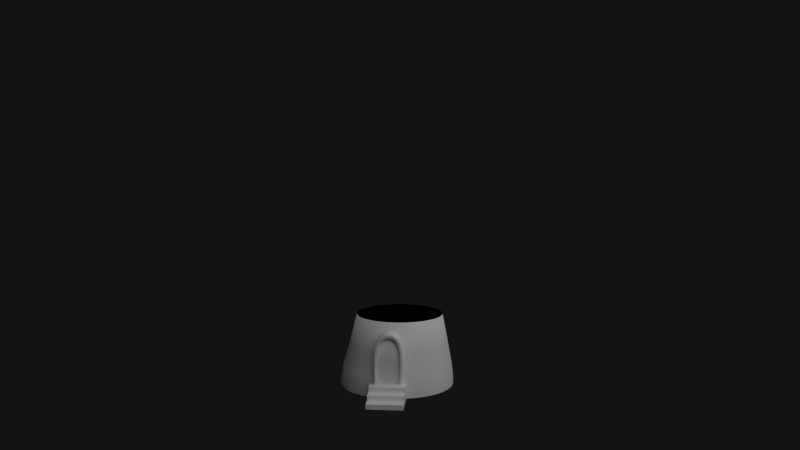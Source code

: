 # Source: tower_remains.blend  (saved by Blender 2.75.0; exported with 4.5.12 LTS)
import bpy
from mathutils import Matrix  # noqa: F401  (used for matrix-valued properties, if any)

bpy.ops.wm.read_factory_settings(use_empty=True)
scene = bpy.context.scene
scene.name = 'Scene'

# ---- collections
col_collection_1 = bpy.data.collections.new('Collection 1'); scene.collection.children.link(col_collection_1)

# ---- materials (node trees are filled in below, after node groups)
mat_stone = bpy.data.materials.new('Stone')
mat_stone.alpha_threshold = 0.0
mat_stone.use_transparent_shadow = False
mat_stone.roughness = 0.5
mat_stone.specular_intensity = 0.04
mat_stone.line_color = (0.0, 0.0, 0.0, 1.0)
mat_medieval_door = bpy.data.materials.new('Medieval Door')
mat_medieval_door.alpha_threshold = 0.0
mat_medieval_door.use_transparent_shadow = False
mat_medieval_door.roughness = 0.5
mat_medieval_door.specular_intensity = 0.05
mat_medieval_door.line_color = (0.0, 0.0, 0.0, 1.0)
mat_cut = bpy.data.materials.new('cut')
mat_cut.alpha_threshold = 0.0
mat_cut.use_transparent_shadow = False
mat_cut.diffuse_color = (0.0, 0.0, 0.0, 1.0)
mat_cut.roughness = 0.5

# ---- material node trees

# ---- world
world_world = bpy.data.worlds.new('World'); scene.world = world_world
world_world.color = (0.006369, 0.006369, 0.006369)
world_world.use_sun_shadow = False
world_world.sun_shadow_jitter_overblur = 0.0
world_world.cycles.sampling_method = 'MANUAL'
world_world.cycles.sample_map_resolution = 256
world_world.light_settings.ao_factor = 0.2

# ---- cameras
cam_camera = bpy.data.cameras.new('Camera')
cam_camera.clip_end = 100.0
cam_camera.lens = 35.0
cam_camera.sensor_width = 32.0
cam_camera.sensor_height = 18.0
cam_camera.ortho_scale = 7.314
cam_camera.dof.focus_distance = 0.0
cam_camera.dof.aperture_fstop = 128.0

# ---- lights
light_lamp = bpy.data.lights.new('Lamp', 'SUN')
light_lamp.transmission_factor = 0.0
light_lamp.cutoff_distance = 30.0
light_lamp.angle = 1.571
light_lamp.energy = 1.0
light_lamp.shadow_buffer_clip_start = 1.001
light_lamp.shadow_soft_size = 1.0
light_lamp.shadow_cascade_max_distance = 1000.0
light_lamp.cycles.use_multiple_importance_sampling = False

# ---- meshes
me_tower_remains = bpy.data.meshes.new('tower_remains')
me_tower_remains.from_pydata([(-0.986, -2.624, -0.5654), (0.6257, -3.913, -0.5654), (-0.1802, -4.173, -0.5654), (-0.1802, -2.624, -0.01547), (-0.986, -3.913, -0.5654), (-0.986, -3.394, -0.5654), (0.6257, -2.624, -0.5654), (0.6257, -3.394, -0.5654), (-0.986, -2.624, -0.1255), (-0.986, -2.624, -0.3454), (-0.1802, -3.654, -0.3454), (-0.1802, -3.913, -0.4554), (-0.1802, -3.135, -0.1255), (-0.986, -3.394, -0.3454), (0.6257, -2.624, -0.1255), (0.6257, -2.624, -0.3454), (-0.1802, -3.394, -0.2354), (0.6257, -3.394, -0.3454), (0.07774, -2.319, 2.173), (-0.7249, -2.728, 1.718), (-0.08161, -2.319, 2.225), (-0.2404, -2.319, 2.225), (-0.7923, -2.319, 0.6314), (-0.3997, -2.319, 2.173), (0.4703, -2.319, 0.6314), (-0.5629, -2.319, 2.05), (0.4029, -2.319, 1.718), (0.241, -2.319, 2.05), (0.1515, -2.366, 0.03155), (0.02651, -2.366, 1.982), (-0.5985, -2.366, 1.629), (0.02651, -2.366, 0.03155), (-0.09849, -2.366, 2.022), (-0.5985, -2.366, 0.03155), (-0.09849, -2.366, 0.03155), (-0.2235, -2.366, 2.022), (-0.661, -2.366, 0.7306), (-0.2235, -2.366, 0.03155), (-0.3485, -2.366, 1.982), (0.339, -2.366, 0.7306), (-0.3485, -2.366, 0.03155), (-0.4735, -2.366, 1.889), (0.2765, -2.366, 1.629), (-0.4735, -2.366, 0.03155), (0.2765, -2.366, 0.03155), (0.1515, -2.366, 1.889), (-0.6285, -2.74, -0.05366), (0.1962, -2.74, 1.97), (-0.2319, -2.74, 2.124), (-0.3741, -2.74, 2.078), (0.05213, -2.74, 2.078), (-0.7266, -2.74, 0.681), (-0.2235, -2.74, -0.01978), (0.3397, -2.74, 1.673), (-0.6617, -2.74, 1.673), (-0.09005, -2.74, 2.124), (-0.4735, -2.74, -0.01978), (0.3065, -2.74, -0.05366), (0.4047, -2.74, 0.681), (-0.3485, -2.74, -0.01978), (-0.5182, -2.74, 1.97), (0.1515, -2.74, -0.01978), (0.02651, -2.74, -0.01978), (-0.09849, -2.74, -0.01978), (0.07774, -2.728, 2.173), (-0.7249, -2.319, 1.718), (-0.08161, -2.728, 2.225), (-0.2404, -2.728, 2.225), (-0.7923, -2.728, 0.6314), (-0.3997, -2.728, 2.173), (0.4703, -2.728, 0.6314), (-0.5629, -2.728, 2.05), (0.4029, -2.728, 1.718), (0.241, -2.728, 2.05), (-0.2235, -2.74, -0.4339), (-0.3485, -2.74, -0.4339), (-0.4735, -2.74, -0.4339), (0.3195, -2.74, -0.4603), (-0.7641, -2.728, -0.5504), (0.4591, -2.319, -0.6142), (0.1515, -2.74, -0.4339), (0.02651, -2.74, -0.4339), (-0.6415, -2.74, -0.4603), (-0.09849, -2.74, -0.4339), (0.4421, -2.728, -0.5504), (-0.7811, -2.319, -0.6142), (-0.5985, -2.659, 0.8551), (0.2765, -2.659, 0.8551), (0.1515, -2.659, 0.9895), (0.02651, -2.659, 1.037), (-0.09849, -2.659, 1.058), (-0.2235, -2.659, 1.058), (-0.3485, -2.659, 1.037), (-0.4735, -2.659, 0.9895), (0.1515, -2.659, 0.03155), (-0.5985, -2.659, 1.629), (0.02651, -2.659, 0.03155), (-0.09849, -2.659, 0.03155), (-0.2235, -2.659, 0.03155), (-0.3485, -2.659, 0.03155), (-0.4735, -2.659, 0.03155), (0.2765, -2.659, 0.03155), (0.02651, -2.659, 1.982), (-0.09849, -2.659, 2.022), (-0.5985, -2.659, 0.03155), (-0.2235, -2.659, 2.022), (-0.661, -2.659, 0.7525), (-0.3485, -2.659, 1.982), (0.339, -2.659, 0.05342), (-0.4735, -2.659, 1.889), (0.2765, -2.659, 1.629), (0.1515, -2.659, 1.889), (-0.5985, -2.659, 0.05654), (0.2765, -2.659, 0.05654), (0.1515, -2.659, 0.06061), (0.02651, -2.659, 0.06206), (-0.09849, -2.659, 0.06269), (-0.2235, -2.659, 0.06269), (-0.3485, -2.659, 0.06206), (-0.4735, -2.659, 0.06061), (-0.661, -2.659, 0.05342), (0.339, -2.659, 0.7525), (0.5315, 2.313, 1.246), (1.364, 1.968, 1.246), (2.001, 1.331, 1.246), (2.345, 0.4991, 1.246), (2.345, -0.4016, 1.246), (2.001, -1.234, 1.246), (1.364, -1.871, 1.246), (0.5315, -2.215, 1.246), (-0.3691, -2.215, 1.246), (-1.201, -1.871, 1.246), (-1.838, -1.234, 1.246), (-2.183, -0.4016, 1.246), (-2.183, 0.4991, 1.246), (-1.838, 1.331, 1.246), (-0.3691, 2.313, 1.246), (-1.201, 1.968, 1.246), (-0.5136, 2.582, -0.3346), (-2.189, 1.463, -0.3346), (-2.582, -0.5136, -0.3346), (-1.463, -2.189, -0.3346), (0.5136, -2.582, -0.3346), (2.189, -1.463, -0.3346), (2.582, 0.5136, -0.3346), (1.463, 2.189, -0.3346), (-1.463, 2.189, -0.3346), (-2.582, 0.5136, -0.3346), (0.5136, 2.582, -0.3346), (-2.189, -1.463, -0.3346), (-0.5136, -2.582, -0.3346), (1.463, -2.189, -0.3346), (2.582, -0.5136, -0.3346), (2.189, 1.463, -0.3346), (-0.986, -2.624, -0.01547), (-0.986, -2.113, -0.5654), (-0.986, -3.913, -0.6754), (-0.1802, -2.113, -0.01547), (0.6257, -2.113, -0.5654), (0.6257, -4.173, -0.5654), (0.6257, -2.624, -0.6754), (-0.1802, -4.173, -0.6754), (-0.986, -2.624, -0.6754), (-0.986, -3.394, -0.6754), (0.6257, -2.624, -0.01547), (0.6257, -3.913, -0.6754), (0.6257, -3.394, -0.6754), (-0.986, -3.654, -0.5654), (-0.986, -3.072, -0.5654), (0.6257, -3.072, -0.5654), (0.6257, -3.654, -0.5654), (-0.1802, -3.135, -0.01547), (-0.986, -2.113, -0.1255), (-0.986, -2.113, -0.3454), (-0.986, -4.173, -0.5654), (0.6257, -2.113, -0.1255), (0.6257, -2.113, -0.3454), (-0.986, -3.654, -0.3454), (-0.986, -3.135, -0.1255), (-0.986, -3.072, -0.3454), (0.6257, -3.135, -0.1255), (0.6257, -3.072, -0.3454), (0.6257, -3.654, -0.3454), (-0.986, -2.624, -0.2354), (-0.986, -2.624, -0.4554), (-0.1802, -3.654, -0.4554), (0.6257, -3.913, -0.4554), (-0.1802, -3.654, -0.2354), (-0.1802, -4.173, -0.4554), (-0.1802, -3.135, -0.2354), (-0.986, -3.913, -0.4554), (-0.986, -3.394, -0.2354), (-0.986, -3.394, -0.4554), (0.6257, -2.624, -0.2354), (0.6257, -2.624, -0.4554), (0.6257, -3.394, -0.2354), (0.6257, -3.394, -0.4554), (-0.7091, -2.737, 1.707), (-0.6468, -2.74, -0.1979), (-0.7759, -2.737, 0.6438), (0.4539, -2.737, 0.6438), (0.3871, -2.737, 1.707), (0.2298, -2.737, 2.03), (0.07133, -2.737, 2.149), (-0.08372, -2.737, 2.2), (-0.2383, -2.737, 2.2), (-0.3933, -2.737, 2.149), (-0.5518, -2.737, 2.03), (0.3248, -2.74, -0.1979), (0.1515, -2.74, -0.149), (0.02651, -2.74, -0.149), (-0.09849, -2.74, -0.149), (-0.2235, -2.74, -0.149), (-0.3485, -2.74, -0.149), (-0.4735, -2.74, -0.149), (-0.7249, -1.921, 1.718), (-0.7923, -1.921, 0.6314), (0.4703, -1.921, 0.6314), (0.4029, -1.921, 1.718), (0.241, -1.921, 2.05), (0.07774, -1.921, 2.173), (-0.08161, -1.921, 2.225), (-0.2404, -1.921, 2.225), (-0.3997, -1.921, 2.173), (-0.5629, -1.921, 2.05), (0.1585, -2.319, 2.123), (-0.00209, -2.728, 2.206), (-0.781, -2.728, 1.322), (-0.645, -2.319, 1.925), (-0.161, -2.728, 2.231), (-0.7839, -2.319, -0.09904), (-0.3199, -2.728, 2.206), (-0.4805, -2.728, 2.123), (0.4619, -2.319, -0.09904), (0.4591, -2.728, 1.322), (0.3231, -2.728, 1.925), (-0.6001, -2.731, 1.63), (-0.5993, -2.731, 0.02938), (-0.6627, -2.731, 0.7293), (0.3407, -2.731, 0.7293), (0.2781, -2.731, 1.63), (0.1527, -2.731, 1.891), (0.02717, -2.731, 1.984), (-0.09827, -2.731, 2.025), (-0.2237, -2.731, 2.025), (-0.3491, -2.731, 1.984), (-0.4746, -2.731, 1.891), (0.2773, -2.731, 0.02938), (0.1515, -2.731, 0.03025), (0.02651, -2.731, 0.03025), (-0.09849, -2.731, 0.03025), (-0.2235, -2.731, 0.03025), (-0.3485, -2.731, 0.03025), (-0.4735, -2.731, 0.03025), (-0.5985, -1.991, 1.629), (-0.5985, -1.991, 0.03155), (-0.661, -1.991, 0.7306), (0.339, -1.991, 0.7306), (0.2765, -1.991, 1.629), (0.1515, -1.991, 1.889), (0.02651, -1.991, 1.982), (-0.09849, -1.991, 2.022), (-0.2235, -1.991, 2.022), (-0.3485, -1.991, 1.982), (-0.4735, -1.991, 1.889), (0.2765, -1.991, 0.03155), (0.1515, -1.991, 0.03155), (0.02651, -1.991, 0.03155), (-0.09849, -1.991, 0.03155), (-0.2235, -1.991, 0.03155), (-0.3485, -1.991, 0.03155), (-0.4735, -1.991, 0.03155), (0.214, -2.366, 0.03155), (0.08901, -2.366, 0.03155), (0.08901, -2.366, 1.943), (-0.03599, -2.366, 2.007), (-0.6454, -2.366, 1.305), (-0.536, -2.366, 1.793), (-0.03599, -2.366, 0.03155), (-0.161, -2.366, 2.027), (-0.6454, -2.366, 0.2063), (-0.536, -2.366, 0.03155), (-0.161, -2.366, 0.03155), (-0.286, -2.366, 2.007), (-0.286, -2.366, 0.03155), (-0.411, -2.366, 1.943), (0.3234, -2.366, 0.2063), (0.3234, -2.366, 1.305), (-0.411, -2.366, 0.03155), (0.214, -2.366, 1.793), (0.3912, -2.74, 1.313), (-0.7132, -2.74, 1.313), (0.3773, -2.74, 0.1131), (-0.6993, -2.74, 0.1131), (0.2685, -2.74, 1.859), (0.1238, -2.74, 2.033), (-0.01904, -2.74, 2.107), (-0.161, -2.74, 2.129), (-0.3029, -2.74, 2.107), (-0.4457, -2.74, 2.033), (-0.5905, -2.74, 1.859), (0.2215, -2.74, -0.02825), (0.08901, -2.74, -0.01978), (-0.03599, -2.74, -0.01978), (-0.161, -2.74, -0.01978), (-0.286, -2.74, -0.01978), (-0.411, -2.74, -0.01978), (-0.5435, -2.74, -0.02825), (0.1585, -2.728, 2.123), (-0.00209, -2.319, 2.206), (-0.781, -2.319, 1.322), (-0.645, -2.728, 1.925), (-0.161, -2.319, 2.231), (-0.7796, -2.728, -0.08309), (-0.3199, -2.319, 2.206), (-0.4805, -2.319, 2.123), (0.4577, -2.728, -0.08309), (0.4591, -2.319, 1.322), (0.3231, -2.319, 1.925), (0.07774, -2.62, 2.173), (-0.7249, -2.62, 1.718), (-0.08161, -2.62, 2.225), (-0.2404, -2.62, 2.225), (-0.7923, -2.62, 0.6314), (-0.3997, -2.62, 2.173), (0.4703, -2.62, 0.6314), (-0.5629, -2.62, 2.05), (0.4029, -2.62, 1.718), (0.241, -2.62, 2.05), (-0.6245, -2.74, -0.7816), (0.3025, -2.74, -0.7816), (0.1515, -2.74, -0.7967), (0.02651, -2.74, -0.7967), (-0.09849, -2.74, -0.7967), (-0.2235, -2.74, -0.7967), (-0.3485, -2.74, -0.7967), (-0.4735, -2.74, -0.7967), (-0.7811, -2.319, -1.022), (0.4591, -2.319, -1.022), (-0.747, -2.728, -0.8942), (0.425, -2.728, -0.8942), (-0.161, -2.74, -0.4339), (-0.286, -2.74, -0.4339), (-0.411, -2.74, -0.4339), (-0.5467, -2.74, -0.4405), (0.4029, -2.737, -0.496), (0.2248, -2.74, -0.4405), (-0.7249, -2.737, -0.496), (-0.7768, -2.62, -0.5983), (0.4591, -1.921, -0.6142), (0.4549, -2.62, -0.5983), (0.08901, -2.74, -0.4339), (-0.03599, -2.74, -0.4339), (-0.7811, -1.921, -0.6142), (-0.5985, -2.659, 1.629), (-0.5985, -2.659, 0.0378), (-0.6454, -2.659, 0.7781), (0.3234, -2.659, 0.0542), (0.2765, -2.659, 1.629), (0.1515, -2.659, 1.889), (0.02651, -2.659, 1.982), (-0.09849, -2.659, 2.022), (-0.2235, -2.659, 2.022), (-0.3485, -2.659, 1.982), (-0.4735, -2.659, 1.889), (0.2765, -2.659, 0.0378), (0.1515, -2.659, 0.03882), (0.02651, -2.659, 0.03918), (-0.09849, -2.659, 0.03934), (-0.2235, -2.659, 0.03934), (-0.3485, -2.659, 0.03918), (-0.4735, -2.659, 0.03882), (0.214, -2.659, 0.94), (0.08901, -2.659, 1.017), (-0.03599, -2.659, 1.05), (-0.161, -2.659, 1.06), (-0.286, -2.659, 1.05), (-0.411, -2.659, 1.017), (-0.536, -2.659, 0.94), (0.214, -2.659, 0.03155), (-0.03599, -2.659, 2.007), (-0.6454, -2.659, 1.31), (-0.161, -2.659, 2.027), (-0.536, -2.659, 0.03155), (-0.286, -2.659, 2.007), (-0.411, -2.659, 1.943), (0.3234, -2.659, 1.31), (0.214, -2.659, 1.793), (0.08901, -2.659, 0.03155), (0.08901, -2.659, 1.943), (-0.536, -2.659, 1.793), (-0.03599, -2.659, 0.03155), (-0.6454, -2.659, 0.03702), (-0.161, -2.659, 0.03155), (-0.286, -2.659, 0.03155), (0.3234, -2.659, 0.03702), (-0.411, -2.659, 0.03155), (0.1515, -2.658, 0.03155), (0.02651, -2.658, 1.982), (-0.5985, -2.658, 1.629), (0.02651, -2.658, 0.03155), (-0.09849, -2.658, 2.022), (-0.5985, -2.658, 0.03155), (-0.09849, -2.658, 0.03155), (-0.2235, -2.658, 2.022), (-0.661, -2.658, 0.05342), (-0.2235, -2.658, 0.03155), (-0.3485, -2.658, 1.982), (0.339, -2.658, 0.7525), (-0.3485, -2.658, 0.03155), (-0.4735, -2.658, 1.889), (0.2765, -2.658, 1.629), (-0.4735, -2.658, 0.03155), (0.2765, -2.658, 0.03155), (0.1515, -2.658, 1.889), (-0.6454, -2.659, 0.0542), (0.3234, -2.659, 0.7781), (0.214, -2.659, 0.05911), (0.08901, -2.659, 0.06146), (-0.03599, -2.659, 0.06246), (-0.161, -2.659, 0.06276), (-0.286, -2.659, 0.06246), (-0.411, -2.659, 0.06146), (-0.536, -2.659, 0.05911), (-0.661, -2.658, 0.7525), (0.339, -2.658, 0.05342), (-0.5985, -2.659, 0.2687), (0.2765, -2.659, 0.2687), (0.1515, -2.659, 0.3074), (0.02651, -2.659, 0.3211), (-0.09849, -2.659, 0.3271), (-0.2235, -2.659, 0.3271), (-0.3485, -2.659, 0.3211), (-0.4735, -2.659, 0.3074), (-0.661, -2.659, 0.2391), (0.339, -2.659, 0.2391), (0.5181, 2.515, 0.2318), (0.9648, 2.182, 1.246), (1.438, 2.134, 0.2318), (1.714, 1.681, 1.246), (2.142, 1.43, 0.2318), (2.214, 0.9323, 1.246), (2.523, 0.51, 0.2318), (2.39, 0.04872, 1.246), (2.523, -0.4856, 0.2318), (2.214, -0.8348, 1.246), (2.142, -1.405, 0.2318), (1.714, -1.584, 1.246), (1.438, -2.109, 0.2318), (0.9648, -2.084, 1.246), (0.5181, -2.49, 0.2318), (0.0812, -2.26, 1.246), (-0.4775, -2.49, 0.2318), (-0.8023, -2.084, 1.246), (-1.397, -2.109, 0.2318), (-1.551, -1.584, 1.246), (-2.101, -1.405, 0.2318), (-2.052, -0.8348, 1.246), (-2.482, -0.4856, 0.2318), (-2.228, 0.04872, 1.246), (-2.482, 0.51, 0.2318), (-2.052, 0.9323, 1.246), (-2.101, 1.43, 0.2318), (-1.551, 1.681, 1.246), (-1.397, 2.134, 0.2318), (-0.8023, 2.182, 1.246), (-0.4775, 2.515, 0.2318), (0.0812, 2.358, 1.246), (0.5089, 2.029, 2.61), (1.232, 1.73, 2.61), (1.786, 1.176, 2.61), (2.086, 0.4524, 2.61), (2.086, -0.3306, 2.61), (1.786, -1.054, 2.61), (1.232, -1.608, 2.61), (0.5089, -1.908, 2.61), (-0.2742, -1.908, 2.61), (-0.9977, -1.608, 2.61), (-1.551, -1.054, 2.61), (-1.851, -0.3306, 2.61), (-1.851, 0.4525, 2.61), (-1.551, 1.176, 2.61), (-0.2742, 2.029, 2.61), (-0.9977, 1.73, 2.61), (0.5136, 2.582, -0.6772), (1.463, 2.189, -0.6772), (2.189, 1.463, -0.6772), (2.582, 0.5136, -0.6772), (2.582, -0.5136, -0.6772), (2.189, -1.463, -0.6772), (1.463, -2.189, -0.6772), (0.5136, -2.582, -0.6772), (-0.5136, -2.582, -0.6772), (-1.463, -2.189, -0.6772), (-2.189, -1.463, -0.6772), (-2.582, -0.5136, -0.6772), (-2.582, 0.5136, -0.6772), (-2.189, 1.463, -0.6772), (-1.463, 2.189, -0.6772), (-0.5136, 2.582, -0.6772), (-5.96e-08, 2.633, -0.3346), (-1.008, 2.433, -0.3346), (-1.862, 1.862, -0.3346), (-2.433, 1.008, -0.3346), (-2.633, -2.526e-08, -0.3346), (-2.433, -1.008, -0.3346), (-1.862, -1.862, -0.3346), (-1.008, -2.433, -0.3346), (2.384e-07, -2.633, -0.3346), (1.008, -2.433, -0.3346), (1.862, -1.862, -0.3346), (2.433, -1.008, -0.3346), (2.633, -1.892e-07, -0.3346), (2.433, 1.008, -0.3346), (1.862, 1.862, -0.3346), (1.008, 2.433, -0.3346), (-0.986, -4.173, -0.6754), (-0.986, -2.241, -0.6479), (0.6257, -2.241, -0.6479), (0.6257, -4.173, -0.6754), (-0.7846, -2.113, -0.04297), (0.4242, -2.113, -0.04297), (-0.986, -3.135, -0.01547), (-0.986, -3.072, -0.6754), (-0.986, -3.654, -0.6754), (0.6257, -3.135, -0.01547), (0.6257, -3.654, -0.6754), (0.6257, -3.072, -0.6754), (-0.986, -2.113, -0.2354), (-0.986, -2.113, -0.4554), (-0.986, -4.173, -0.4554), (0.6257, -2.113, -0.2354), (0.6257, -2.113, -0.4554), (0.6257, -4.173, -0.4554), (-0.986, -3.654, -0.2354), (-0.986, -3.654, -0.4554), (-0.986, -3.135, -0.2354), (-0.986, -3.072, -0.4554), (0.6257, -3.135, -0.2354), (0.6257, -3.072, -0.4554), (0.6257, -3.654, -0.2354), (0.6257, -3.654, -0.4554), (0.4421, -2.737, 1.32), (-0.7641, -2.737, 1.32), (0.4286, -2.738, -0.0958), (-0.7506, -2.738, -0.0958), (0.3094, -2.737, 1.909), (0.1498, -2.737, 2.1), (-0.006327, -2.737, 2.181), (-0.161, -2.737, 2.206), (-0.3156, -2.737, 2.181), (-0.4718, -2.737, 2.1), (-0.6314, -2.737, 1.909), (0.2261, -2.74, -0.1612), (0.08901, -2.74, -0.149), (-0.03599, -2.74, -0.149), (-0.161, -2.74, -0.149), (-0.286, -2.74, -0.149), (-0.411, -2.74, -0.149), (-0.5481, -2.74, -0.1612), (0.4591, -1.921, 1.322), (-0.781, -1.921, 1.322), (0.4619, -1.921, -0.09904), (-0.7839, -1.921, -0.09904), (0.3231, -1.921, 1.925), (0.1585, -1.921, 2.123), (-0.00209, -1.921, 2.206), (-0.161, -1.921, 2.231), (-0.3199, -1.921, 2.206), (-0.4805, -1.921, 2.123), (-0.645, -1.921, 1.925), (0.3251, -2.731, 1.305), (-0.6471, -2.731, 1.305), (0.3248, -2.731, 0.2039), (-0.6467, -2.731, 0.2039), (0.2154, -2.731, 1.795), (0.0899, -2.731, 1.945), (-0.03556, -2.731, 2.01), (-0.161, -2.731, 2.029), (-0.2864, -2.731, 2.01), (-0.4119, -2.731, 1.945), (-0.5374, -2.731, 1.795), (0.2142, -2.731, 0.03003), (0.08901, -2.731, 0.03025), (-0.03599, -2.731, 0.03025), (-0.161, -2.731, 0.03025), (-0.286, -2.731, 0.03025), (-0.411, -2.731, 0.03025), (-0.5362, -2.731, 0.03003), (0.3234, -1.991, 1.305), (-0.6454, -1.991, 1.305), (0.3234, -1.991, 0.2063), (-0.6454, -1.991, 0.2063), (0.214, -1.991, 1.793), (0.08901, -1.991, 1.943), (-0.03599, -1.991, 2.007), (-0.161, -1.991, 2.027), (-0.286, -1.991, 2.007), (-0.411, -1.991, 1.943), (-0.536, -1.991, 1.793), (0.214, -1.991, 0.03155), (0.08901, -1.991, 0.03155), (-0.03599, -1.991, 0.03155), (-0.161, -1.991, 0.03155), (-0.286, -1.991, 0.03155), (-0.411, -1.991, 0.03155), (-0.536, -1.991, 0.03155), (0.1585, -2.62, 2.123), (-0.00209, -2.62, 2.206), (-0.781, -2.62, 1.322), (-0.645, -2.62, 1.925), (-0.161, -2.62, 2.231), (-0.7828, -2.62, -0.09505), (-0.3199, -2.62, 2.206), (-0.4805, -2.62, 2.123), (0.4609, -2.62, -0.09505), (0.4591, -2.62, 1.322), (0.3231, -2.62, 1.925), (0.3773, -2.737, -0.8023), (-0.6993, -2.737, -0.8023), (0.2205, -2.74, -0.7929), (0.08901, -2.74, -0.7967), (-0.03599, -2.74, -0.7967), (-0.161, -2.74, -0.7967), (-0.286, -2.74, -0.7967), (-0.411, -2.74, -0.7967), (-0.5425, -2.74, -0.7929), (0.4591, -2.021, -0.9199), (-0.7811, -2.021, -0.9199), (-0.7726, -2.62, -0.9899), (0.4506, -2.62, -0.9899), (0.3112, -2.659, 1.206), (-0.6332, -2.659, 1.206), (0.3112, -2.659, 0.04162), (-0.6332, -2.659, 0.04162), (0.214, -2.659, 1.793), (0.08901, -2.659, 1.943), (-0.03599, -2.659, 2.007), (-0.161, -2.659, 2.027), (-0.286, -2.659, 2.007), (-0.411, -2.659, 1.943), (-0.536, -2.659, 1.793), (0.214, -2.659, 0.03844), (0.08901, -2.659, 0.03903), (-0.03599, -2.659, 0.03928), (-0.161, -2.659, 0.03936), (-0.286, -2.659, 0.03928), (-0.411, -2.659, 0.03903), (-0.536, -2.659, 0.03844), (0.214, -2.658, 0.03155), (0.08901, -2.658, 0.03155), (0.08901, -2.658, 1.943), (-0.03599, -2.658, 2.007), (-0.6454, -2.658, 1.31), (-0.536, -2.658, 1.793), (-0.03599, -2.658, 0.03155), (-0.161, -2.658, 2.027), (-0.6454, -2.658, 0.03702), (-0.536, -2.658, 0.03155), (-0.161, -2.658, 0.03155), (-0.286, -2.658, 2.007), (-0.286, -2.658, 0.03155), (-0.411, -2.658, 1.943), (0.3234, -2.658, 0.03702), (0.3234, -2.658, 1.31), (-0.411, -2.658, 0.03155), (0.214, -2.658, 1.793), (-0.6454, -2.659, 0.2465), (0.3234, -2.659, 0.2465), (0.214, -2.659, 0.2931), (0.08901, -2.659, 0.3154), (-0.03599, -2.659, 0.3249), (-0.161, -2.659, 0.3278), (-0.286, -2.659, 0.3249), (-0.411, -2.659, 0.3154), (-0.536, -2.659, 0.2931), (-0.661, -2.658, 0.2391), (0.339, -2.658, 0.2391), (0.0203, 2.564, 0.2318), (0.997, 2.37, 0.2318), (1.825, 1.817, 0.2318), (2.378, 0.9889, 0.2318), (2.572, 0.01218, 0.2318), (2.378, -0.9645, 0.2318), (1.825, -1.792, 0.2318), (0.997, -2.346, 0.2318), (0.0203, -2.54, 0.2318), (-0.9564, -2.346, 0.2318), (-1.784, -1.792, 0.2318), (-2.338, -0.9645, 0.2318), (-2.532, 0.01218, 0.2318), (-2.338, 0.9889, 0.2318), (-1.784, 1.817, 0.2318), (-0.9564, 2.37, 0.2318), (0.8855, 1.915, 2.61), (1.537, 1.48, 2.61), (1.972, 0.8291, 2.61), (2.125, 0.0609, 2.61), (1.972, -0.7073, 2.61), (1.537, -1.359, 2.61), (0.8855, -1.794, 2.61), (0.1173, -1.946, 2.61), (-0.6509, -1.794, 2.61), (-1.302, -1.359, 2.61), (-1.737, -0.7073, 2.61), (-1.89, 0.0609, 2.61), (-1.737, 0.8291, 2.61), (-1.302, 1.48, 2.61), (-0.6509, 1.915, 2.61), (0.1173, 2.068, 2.61), (-5.96e-08, 2.633, -0.6772), (1.008, 2.433, -0.6772), (1.862, 1.862, -0.6772), (2.433, 1.008, -0.6772), (2.633, -2.25e-07, -0.6772), (2.433, -1.008, -0.6772), (1.862, -1.862, -0.6772), (1.008, -2.433, -0.6772), (2.384e-07, -2.633, -0.6772), (-1.008, -2.433, -0.6772), (-1.862, -1.862, -0.6772), (-2.433, -1.008, -0.6772), (-2.633, -6.831e-08, -0.6772), (-2.433, 1.008, -0.6772), (-1.862, 1.862, -0.6772), (-1.008, 2.433, -0.6772)], [], [(0, 168, 537, 184), (0, 184, 529, 155), (0, 155, 517, 162), (0, 162, 523, 168), (1, 170, 541, 186), (1, 186, 533, 159), (1, 159, 519, 165), (1, 165, 526, 170), (2, 174, 516, 161), (2, 161, 519, 159), (2, 159, 533, 188), (2, 188, 530, 174), (3, 171, 525, 164), (3, 164, 521, 157), (3, 157, 520, 154), (3, 154, 522, 171), (4, 167, 524, 156), (4, 156, 516, 174), (4, 174, 530, 190), (4, 190, 535, 167), (5, 167, 535, 192), (5, 192, 537, 168), (5, 168, 523, 163), (5, 163, 524, 167), (6, 158, 532, 194), (6, 194, 539, 169), (6, 169, 527, 160), (6, 160, 518, 158), (7, 169, 539, 196), (7, 196, 541, 170), (7, 170, 526, 166), (7, 166, 527, 169), (8, 178, 522, 154), (8, 154, 520, 172), (8, 172, 528, 183), (8, 183, 536, 178), (9, 179, 536, 183), (9, 183, 528, 173), (9, 173, 529, 184), (9, 184, 537, 179), (10, 177, 535, 185), (10, 185, 541, 182), (10, 182, 540, 187), (10, 187, 534, 177), (11, 188, 533, 186), (11, 186, 541, 185), (11, 185, 535, 190), (11, 190, 530, 188), (12, 189, 538, 180), (12, 180, 525, 171), (12, 171, 522, 178), (12, 178, 536, 189), (13, 177, 534, 191), (13, 191, 536, 179), (13, 179, 537, 192), (13, 192, 535, 177), (14, 175, 521, 164), (14, 164, 525, 180), (14, 180, 538, 193), (14, 193, 531, 175), (15, 176, 531, 193), (15, 193, 538, 181), (15, 181, 539, 194), (15, 194, 532, 176), (16, 189, 536, 191), (16, 191, 534, 187), (16, 187, 540, 195), (16, 195, 538, 189), (17, 181, 538, 195), (17, 195, 540, 182), (17, 182, 541, 196), (17, 196, 539, 181), (18, 309, 608, 319), (18, 319, 607, 225), (18, 225, 565, 220), (18, 220, 566, 309), (19, 311, 610, 320), (19, 320, 609, 227), (19, 227, 543, 197), (19, 197, 552, 311), (20, 312, 611, 321), (20, 321, 608, 309), (20, 309, 566, 221), (20, 221, 567, 312), (21, 314, 613, 322), (21, 322, 611, 312), (21, 312, 567, 222), (21, 222, 568, 314), (22, 230, 612, 323), (22, 323, 609, 310), (22, 310, 561, 216), (22, 216, 563, 230), (23, 315, 614, 324), (23, 324, 613, 314), (23, 314, 568, 223), (23, 223, 569, 315), (24, 317, 616, 325), (24, 325, 615, 233), (24, 233, 562, 217), (24, 217, 560, 317), (25, 228, 610, 326), (25, 326, 614, 315), (25, 315, 569, 224), (25, 224, 570, 228), (26, 318, 617, 327), (26, 327, 616, 317), (26, 317, 560, 218), (26, 218, 564, 318), (27, 225, 607, 328), (27, 328, 617, 318), (27, 318, 564, 219), (27, 219, 565, 225), (28, 273, 583, 248), (28, 248, 582, 272), (28, 272, 600, 266), (28, 266, 601, 273), (29, 275, 595, 260), (29, 260, 594, 274), (29, 274, 576, 242), (29, 242, 577, 275), (30, 277, 581, 236), (30, 236, 572, 276), (30, 276, 590, 254), (30, 254, 599, 277), (31, 278, 584, 249), (31, 249, 583, 273), (31, 273, 601, 267), (31, 267, 602, 278), (32, 279, 596, 261), (32, 261, 595, 275), (32, 275, 577, 243), (32, 243, 578, 279), (33, 281, 606, 255), (33, 255, 592, 280), (33, 280, 574, 237), (33, 237, 588, 281), (34, 282, 585, 250), (34, 250, 584, 278), (34, 278, 602, 268), (34, 268, 603, 282), (35, 283, 597, 262), (35, 262, 596, 279), (35, 279, 578, 244), (35, 244, 579, 283), (36, 280, 592, 256), (36, 256, 590, 276), (36, 276, 572, 238), (36, 238, 574, 280), (37, 284, 586, 251), (37, 251, 585, 282), (37, 282, 603, 269), (37, 269, 604, 284), (38, 285, 598, 263), (38, 263, 597, 283), (38, 283, 579, 245), (38, 245, 580, 285), (39, 287, 589, 257), (39, 257, 591, 286), (39, 286, 573, 239), (39, 239, 571, 287), (40, 288, 587, 252), (40, 252, 586, 284), (40, 284, 604, 270), (40, 270, 605, 288), (41, 277, 599, 264), (41, 264, 598, 285), (41, 285, 580, 246), (41, 246, 581, 277), (42, 289, 593, 258), (42, 258, 589, 287), (42, 287, 571, 240), (42, 240, 575, 289), (43, 281, 588, 253), (43, 253, 587, 288), (43, 288, 605, 271), (43, 271, 606, 281), (44, 272, 582, 247), (44, 247, 573, 286), (44, 286, 591, 265), (44, 265, 600, 272), (45, 274, 594, 259), (45, 259, 593, 289), (45, 289, 575, 241), (45, 241, 576, 274), (46, 293, 545, 198), (46, 198, 559, 307), (46, 307, 588, 237), (46, 237, 574, 293), (47, 294, 546, 202), (47, 202, 547, 295), (47, 295, 576, 241), (47, 241, 575, 294), (48, 297, 549, 205), (48, 205, 550, 298), (48, 298, 579, 244), (48, 244, 578, 297), (49, 298, 550, 206), (49, 206, 551, 299), (49, 299, 580, 245), (49, 245, 579, 298), (50, 295, 547, 203), (50, 203, 548, 296), (50, 296, 577, 242), (50, 242, 576, 295), (51, 291, 543, 199), (51, 199, 545, 293), (51, 293, 574, 238), (51, 238, 572, 291), (52, 305, 557, 212), (52, 212, 556, 304), (52, 304, 585, 251), (52, 251, 586, 305), (53, 290, 542, 201), (53, 201, 546, 294), (53, 294, 575, 240), (53, 240, 571, 290), (54, 300, 552, 197), (54, 197, 543, 291), (54, 291, 572, 236), (54, 236, 581, 300), (55, 296, 548, 204), (55, 204, 549, 297), (55, 297, 578, 243), (55, 243, 577, 296), (56, 307, 559, 214), (56, 214, 558, 306), (56, 306, 587, 253), (56, 253, 588, 307), (57, 301, 553, 208), (57, 208, 544, 292), (57, 292, 573, 247), (57, 247, 582, 301), (58, 292, 544, 200), (58, 200, 542, 290), (58, 290, 571, 239), (58, 239, 573, 292), (59, 306, 558, 213), (59, 213, 557, 305), (59, 305, 586, 252), (59, 252, 587, 306), (60, 299, 551, 207), (60, 207, 552, 300), (60, 300, 581, 246), (60, 246, 580, 299), (61, 302, 554, 209), (61, 209, 553, 301), (61, 301, 582, 248), (61, 248, 583, 302), (62, 303, 555, 210), (62, 210, 554, 302), (62, 302, 583, 249), (62, 249, 584, 303), (63, 304, 556, 211), (63, 211, 555, 303), (63, 303, 584, 250), (63, 250, 585, 304), (64, 226, 548, 203), (64, 203, 547, 308), (64, 308, 607, 319), (64, 319, 608, 226), (65, 228, 570, 215), (65, 215, 561, 310), (65, 310, 609, 320), (65, 320, 610, 228), (66, 229, 549, 204), (66, 204, 548, 226), (66, 226, 608, 321), (66, 321, 611, 229), (67, 231, 550, 205), (67, 205, 549, 229), (67, 229, 611, 322), (67, 322, 613, 231), (68, 313, 545, 199), (68, 199, 543, 227), (68, 227, 609, 323), (68, 323, 612, 313), (69, 232, 551, 206), (69, 206, 550, 231), (69, 231, 613, 324), (69, 324, 614, 232), (70, 234, 542, 200), (70, 200, 544, 316), (70, 316, 615, 325), (70, 325, 616, 234), (71, 311, 552, 207), (71, 207, 551, 232), (71, 232, 614, 326), (71, 326, 610, 311), (72, 235, 546, 201), (72, 201, 542, 234), (72, 234, 616, 327), (72, 327, 617, 235), (73, 308, 547, 202), (73, 202, 546, 235), (73, 235, 617, 328), (73, 328, 607, 308), (74, 342, 624, 334), (74, 334, 623, 341), (74, 341, 556, 212), (74, 212, 557, 342), (75, 343, 625, 335), (75, 335, 624, 342), (75, 342, 557, 213), (75, 213, 558, 343), (76, 344, 626, 336), (76, 336, 625, 343), (76, 343, 558, 214), (76, 214, 559, 344), (77, 346, 620, 330), (77, 330, 618, 345), (77, 345, 544, 208), (77, 208, 553, 346), (78, 348, 629, 339), (78, 339, 619, 347), (78, 347, 545, 313), (78, 313, 612, 348), (79, 350, 630, 338), (79, 338, 627, 349), (79, 349, 562, 233), (79, 233, 615, 350), (80, 351, 621, 331), (80, 331, 620, 346), (80, 346, 553, 209), (80, 209, 554, 351), (81, 352, 622, 332), (81, 332, 621, 351), (81, 351, 554, 210), (81, 210, 555, 352), (82, 344, 559, 198), (82, 198, 545, 347), (82, 347, 619, 329), (82, 329, 626, 344), (83, 341, 623, 333), (83, 333, 622, 352), (83, 352, 555, 211), (83, 211, 556, 341), (84, 350, 615, 316), (84, 316, 544, 345), (84, 345, 618, 340), (84, 340, 630, 350), (85, 348, 612, 230), (85, 230, 563, 353), (85, 353, 628, 337), (85, 337, 629, 348), (86, 426, 675, 378), (86, 378, 641, 354), (86, 354, 632, 356), (86, 356, 667, 426), (87, 427, 668, 416), (87, 416, 631, 358), (87, 358, 635, 372), (87, 372, 669, 427), (88, 428, 669, 372), (88, 372, 635, 359), (88, 359, 636, 373), (88, 373, 670, 428), (89, 429, 670, 373), (89, 373, 636, 360), (89, 360, 637, 374), (89, 374, 671, 429), (90, 430, 671, 374), (90, 374, 637, 361), (90, 361, 638, 375), (90, 375, 672, 430), (91, 431, 672, 375), (91, 375, 638, 362), (91, 362, 639, 376), (91, 376, 673, 431), (92, 432, 673, 376), (92, 376, 639, 363), (92, 363, 640, 377), (92, 377, 674, 432), (93, 433, 674, 377), (93, 377, 640, 364), (93, 364, 641, 378), (93, 378, 675, 433), (94, 388, 650, 397), (94, 397, 649, 379), (94, 379, 642, 366), (94, 366, 643, 388), (95, 390, 654, 399), (95, 399, 653, 381), (95, 381, 632, 354), (95, 354, 641, 390), (96, 391, 655, 400), (96, 400, 650, 388), (96, 388, 643, 367), (96, 367, 644, 391), (97, 393, 659, 403), (97, 403, 655, 391), (97, 391, 644, 368), (97, 368, 645, 393), (98, 394, 661, 406), (98, 406, 659, 393), (98, 393, 645, 369), (98, 369, 646, 394), (99, 396, 665, 409), (99, 409, 661, 394), (99, 394, 646, 370), (99, 370, 647, 396), (100, 383, 658, 412), (100, 412, 665, 396), (100, 396, 647, 371), (100, 371, 648, 383), (101, 379, 649, 413), (101, 413, 663, 395), (101, 395, 633, 365), (101, 365, 642, 379), (102, 380, 637, 360), (102, 360, 636, 389), (102, 389, 651, 398), (102, 398, 652, 380), (103, 382, 638, 361), (103, 361, 637, 380), (103, 380, 652, 401), (103, 401, 656, 382), (104, 383, 648, 355), (104, 355, 634, 392), (104, 392, 657, 402), (104, 402, 658, 383), (105, 384, 639, 362), (105, 362, 638, 382), (105, 382, 656, 404), (105, 404, 660, 384), (106, 434, 667, 356), (106, 356, 632, 381), (106, 381, 653, 424), (106, 424, 676, 434), (107, 385, 640, 363), (107, 363, 639, 384), (107, 384, 660, 407), (107, 407, 662, 385), (108, 435, 668, 357), (108, 357, 633, 395), (108, 395, 663, 425), (108, 425, 677, 435), (109, 390, 641, 364), (109, 364, 640, 385), (109, 385, 662, 410), (109, 410, 654, 390), (110, 387, 635, 358), (110, 358, 631, 386), (110, 386, 664, 411), (110, 411, 666, 387), (111, 389, 636, 359), (111, 359, 635, 387), (111, 387, 666, 414), (111, 414, 651, 389), (112, 355, 648, 423), (112, 423, 675, 426), (112, 426, 667, 415), (112, 415, 634, 355), (113, 365, 633, 357), (113, 357, 668, 427), (113, 427, 669, 417), (113, 417, 642, 365), (114, 366, 642, 417), (114, 417, 669, 428), (114, 428, 670, 418), (114, 418, 643, 366), (115, 367, 643, 418), (115, 418, 670, 429), (115, 429, 671, 419), (115, 419, 644, 367), (116, 368, 644, 419), (116, 419, 671, 430), (116, 430, 672, 420), (116, 420, 645, 368), (117, 369, 645, 420), (117, 420, 672, 431), (117, 431, 673, 421), (117, 421, 646, 369), (118, 370, 646, 421), (118, 421, 673, 432), (118, 432, 674, 422), (118, 422, 647, 370), (119, 371, 647, 422), (119, 422, 674, 433), (119, 433, 675, 423), (119, 423, 648, 371), (120, 392, 634, 415), (120, 415, 667, 434), (120, 434, 676, 405), (120, 405, 657, 392), (121, 386, 631, 416), (121, 416, 668, 435), (121, 435, 677, 408), (121, 408, 664, 386), (122, 436, 678, 467), (122, 467, 709, 468), (122, 468, 694, 437), (122, 437, 679, 436), (123, 438, 679, 437), (123, 437, 694, 469), (123, 469, 695, 439), (123, 439, 680, 438), (124, 440, 680, 439), (124, 439, 695, 470), (124, 470, 696, 441), (124, 441, 681, 440), (125, 442, 681, 441), (125, 441, 696, 471), (125, 471, 697, 443), (125, 443, 682, 442), (126, 444, 682, 443), (126, 443, 697, 472), (126, 472, 698, 445), (126, 445, 683, 444), (127, 446, 683, 445), (127, 445, 698, 473), (127, 473, 699, 447), (127, 447, 684, 446), (128, 448, 684, 447), (128, 447, 699, 474), (128, 474, 700, 449), (128, 449, 685, 448), (129, 450, 685, 449), (129, 449, 700, 475), (129, 475, 701, 451), (129, 451, 686, 450), (130, 452, 686, 451), (130, 451, 701, 476), (130, 476, 702, 453), (130, 453, 687, 452), (131, 454, 687, 453), (131, 453, 702, 477), (131, 477, 703, 455), (131, 455, 688, 454), (132, 456, 688, 455), (132, 455, 703, 478), (132, 478, 704, 457), (132, 457, 689, 456), (133, 458, 689, 457), (133, 457, 704, 479), (133, 479, 705, 459), (133, 459, 690, 458), (134, 460, 690, 459), (134, 459, 705, 480), (134, 480, 706, 461), (134, 461, 691, 460), (135, 462, 691, 461), (135, 461, 706, 481), (135, 481, 707, 463), (135, 463, 692, 462), (136, 466, 693, 465), (136, 465, 708, 482), (136, 482, 709, 467), (136, 467, 678, 466), (137, 464, 692, 463), (137, 463, 707, 483), (137, 483, 708, 465), (137, 465, 693, 464), (138, 501, 693, 466), (138, 466, 678, 500), (138, 500, 710, 499), (138, 499, 725, 501), (139, 503, 691, 462), (139, 462, 692, 502), (139, 502, 724, 497), (139, 497, 723, 503), (140, 505, 689, 458), (140, 458, 690, 504), (140, 504, 722, 495), (140, 495, 721, 505), (141, 507, 687, 454), (141, 454, 688, 506), (141, 506, 720, 493), (141, 493, 719, 507), (142, 509, 685, 450), (142, 450, 686, 508), (142, 508, 718, 491), (142, 491, 717, 509), (143, 511, 683, 446), (143, 446, 684, 510), (143, 510, 716, 489), (143, 489, 715, 511), (144, 513, 681, 442), (144, 442, 682, 512), (144, 512, 714, 487), (144, 487, 713, 513), (145, 515, 679, 438), (145, 438, 680, 514), (145, 514, 712, 485), (145, 485, 711, 515), (146, 502, 692, 464), (146, 464, 693, 501), (146, 501, 725, 498), (146, 498, 724, 502), (147, 504, 690, 460), (147, 460, 691, 503), (147, 503, 723, 496), (147, 496, 722, 504), (148, 500, 678, 436), (148, 436, 679, 515), (148, 515, 711, 484), (148, 484, 710, 500), (149, 506, 688, 456), (149, 456, 689, 505), (149, 505, 721, 494), (149, 494, 720, 506), (150, 508, 686, 452), (150, 452, 687, 507), (150, 507, 719, 492), (150, 492, 718, 508), (151, 510, 684, 448), (151, 448, 685, 509), (151, 509, 717, 490), (151, 490, 716, 510), (152, 512, 682, 444), (152, 444, 683, 511), (152, 511, 715, 488), (152, 488, 714, 512), (153, 514, 680, 440), (153, 440, 681, 513), (153, 513, 713, 486), (153, 486, 712, 514), (468, 709, 482, 708, 483, 707, 481, 706, 480, 705, 479, 704, 478, 703, 477, 702, 476, 701, 475, 700, 474, 699, 473, 698, 472, 697, 471, 696, 470, 695, 469, 694)])
me_tower_remains.polygons.foreach_set('use_smooth', [0, 0, 0, 0, 0, 0, 0, 0, 0, 0, 0, 0, 0, 0, 0, 0, 0, 0, 0, 0, 0, 0, 0, 0, 0, 0, 0, 0, 0, 0, 0, 0, 0, 0, 0, 0, 0, 0, 0, 0, 0, 0, 0, 0, 0, 0, 0, 0, 0, 0, 0, 0, 0, 0, 0, 0, 0, 0, 0, 0, 0, 0, 0, 0, 0, 0, 0, 0, 0, 0, 0, 0, 1, 1, 1, 1, 1, 1, 1, 1, 1, 1, 1, 1, 1, 1, 1, 1, 1, 1, 1, 1, 1, 1, 1, 1, 1, 1, 1, 1, 1, 1, 1, 1, 1, 1, 1, 1, 1, 1, 1, 1, 1, 1, 1, 1, 1, 1, 1, 1, 1, 1, 1, 1, 1, 1, 1, 1, 1, 1, 1, 1, 1, 1, 1, 1, 1, 1, 1, 1, 1, 1, 1, 1, 1, 1, 1, 1, 1, 1, 1, 1, 1, 1, 1, 1, 1, 1, 1, 1, 1, 1, 1, 1, 1, 1, 1, 1, 1, 1, 1, 1, 1, 1, 1, 1, 1, 1, 1, 1, 1, 1, 1, 1, 1, 1, 1, 1, 1, 1, 1, 1, 1, 1, 1, 1, 1, 1, 1, 1, 1, 1, 1, 1, 1, 1, 1, 1, 1, 1, 1, 1, 1, 1, 1, 1, 1, 1, 1, 1, 1, 1, 1, 1, 1, 1, 1, 1, 1, 1, 1, 1, 1, 1, 1, 1, 1, 1, 1, 1, 1, 1, 1, 1, 1, 1, 1, 1, 1, 1, 1, 1, 1, 1, 1, 1, 1, 1, 1, 1, 1, 1, 1, 1, 1, 1, 1, 1, 1, 1, 1, 1, 1, 1, 1, 1, 1, 1, 1, 1, 1, 1, 1, 1, 1, 1, 1, 1, 1, 1, 1, 1, 1, 1, 1, 1, 1, 1, 1, 1, 1, 1, 1, 1, 1, 1, 1, 1, 1, 1, 1, 1, 1, 1, 1, 1, 1, 1, 1, 1, 1, 1, 1, 1, 1, 1, 1, 1, 1, 1, 1, 1, 1, 1, 1, 1, 1, 1, 1, 1, 1, 1, 1, 1, 1, 1, 1, 1, 1, 1, 1, 1, 1, 1, 1, 1, 1, 1, 1, 1, 1, 1, 1, 1, 1, 1, 1, 1, 1, 1, 1, 1, 1, 1, 1, 1, 1, 1, 1, 1, 1, 1, 1, 1, 1, 1, 1, 1, 1, 1, 1, 1, 1, 1, 1, 1, 1, 1, 1, 1, 1, 1, 1, 1, 1, 1, 1, 1, 1, 1, 1, 1, 1, 1, 1, 1, 1, 1, 1, 1, 1, 1, 1, 1, 1, 1, 1, 1, 1, 1, 1, 1, 1, 1, 1, 1, 1, 1, 1, 1, 1, 1, 1, 1, 1, 1, 1, 1, 1, 1, 1, 1, 1, 1, 1, 1, 1, 1, 1, 1, 1, 1, 1, 1, 1, 1, 1, 1, 1, 1, 1, 1, 1, 1, 1, 1, 1, 1, 1, 1, 1, 1, 1, 1, 1, 1, 1, 1, 1, 1, 1, 1, 1, 1, 1, 1, 1, 1, 1, 1, 1, 1, 1, 1, 1, 1, 1, 1, 1, 1, 1, 1, 1, 1, 1, 1, 1, 1, 1, 1, 1, 1, 1, 1, 1, 1, 1, 1, 1, 1, 1, 1, 1, 1, 1, 1, 1, 1, 1, 1, 1, 1, 1, 1, 1, 1, 1, 1, 1, 1, 1, 1, 1, 1, 1, 1, 1, 1, 1, 1, 1, 1, 1, 1, 1, 1, 1, 1, 1, 1, 1, 1, 1, 1, 1, 1, 1, 1, 1, 1, 1, 1, 1, 1, 1, 1, 1, 1, 1, 1, 1, 1, 1, 1, 1, 1, 1, 1, 1, 1, 1, 1, 1, 1, 1, 1, 1, 1, 1, 1, 1, 1, 1, 1, 1, 1, 1])
me_tower_remains.polygons.foreach_set('material_index', [0, 0, 0, 0, 0, 0, 0, 0, 0, 0, 0, 0, 0, 0, 0, 0, 0, 0, 0, 0, 0, 0, 0, 0, 0, 0, 0, 0, 0, 0, 0, 0, 0, 0, 0, 0, 0, 0, 0, 0, 0, 0, 0, 0, 0, 0, 0, 0, 0, 0, 0, 0, 0, 0, 0, 0, 0, 0, 0, 0, 0, 0, 0, 0, 0, 0, 0, 0, 0, 0, 0, 0, 0, 0, 0, 0, 0, 0, 0, 0, 0, 0, 0, 0, 0, 0, 0, 0, 0, 0, 0, 0, 0, 0, 0, 0, 0, 0, 0, 0, 0, 0, 0, 0, 0, 0, 0, 0, 0, 0, 0, 0, 0, 0, 0, 0, 0, 0, 0, 0, 0, 0, 0, 0, 0, 0, 0, 0, 0, 0, 0, 0, 0, 0, 0, 0, 0, 0, 0, 0, 0, 0, 0, 0, 0, 0, 0, 0, 0, 0, 0, 0, 0, 0, 0, 0, 0, 0, 0, 0, 0, 0, 0, 0, 0, 0, 0, 0, 0, 0, 0, 0, 0, 0, 0, 0, 0, 0, 0, 0, 0, 0, 0, 0, 0, 0, 0, 0, 0, 0, 0, 0, 0, 0, 0, 0, 0, 0, 0, 0, 0, 0, 0, 0, 0, 0, 0, 0, 0, 0, 0, 0, 0, 0, 0, 0, 0, 0, 0, 0, 0, 0, 0, 0, 0, 0, 0, 0, 0, 0, 0, 0, 0, 0, 0, 0, 0, 0, 0, 0, 0, 0, 0, 0, 0, 0, 0, 0, 0, 0, 0, 0, 0, 0, 0, 0, 0, 0, 0, 0, 0, 0, 0, 0, 0, 0, 0, 0, 0, 0, 0, 0, 0, 0, 0, 0, 0, 0, 0, 0, 0, 0, 0, 0, 0, 0, 0, 0, 0, 0, 0, 0, 0, 0, 0, 0, 0, 0, 0, 0, 0, 0, 0, 0, 0, 0, 0, 0, 0, 0, 0, 0, 0, 0, 0, 0, 0, 0, 0, 0, 0, 0, 0, 0, 0, 0, 0, 0, 0, 0, 0, 0, 0, 0, 0, 0, 0, 0, 0, 0, 0, 0, 0, 0, 1, 1, 1, 1, 1, 1, 1, 1, 1, 1, 1, 1, 1, 1, 1, 1, 1, 1, 1, 1, 1, 1, 1, 1, 1, 1, 1, 1, 1, 1, 1, 1, 1, 1, 1, 1, 1, 1, 1, 1, 1, 1, 1, 1, 1, 1, 1, 1, 1, 1, 1, 1, 1, 1, 1, 1, 1, 1, 1, 1, 1, 1, 1, 1, 1, 1, 1, 1, 1, 1, 1, 1, 1, 1, 1, 1, 1, 1, 1, 1, 1, 1, 1, 1, 1, 1, 1, 1, 1, 1, 1, 1, 1, 1, 1, 1, 1, 1, 1, 1, 1, 1, 1, 1, 1, 1, 1, 1, 1, 1, 1, 1, 1, 1, 1, 1, 1, 1, 1, 1, 1, 1, 1, 1, 1, 1, 1, 1, 1, 1, 1, 1, 1, 1, 1, 1, 1, 1, 1, 1, 1, 1, 1, 1, 0, 0, 0, 0, 0, 0, 0, 0, 0, 0, 0, 0, 0, 0, 0, 0, 0, 0, 0, 0, 0, 0, 0, 0, 0, 0, 0, 0, 0, 0, 0, 0, 0, 0, 0, 0, 0, 0, 0, 0, 0, 0, 0, 0, 0, 0, 0, 0, 0, 0, 0, 0, 0, 0, 0, 0, 0, 0, 0, 0, 0, 0, 0, 0, 0, 0, 0, 0, 0, 0, 0, 0, 0, 0, 0, 0, 0, 0, 0, 0, 0, 0, 0, 0, 0, 0, 0, 0, 0, 0, 0, 0, 0, 0, 0, 0, 0, 0, 0, 0, 0, 0, 0, 0, 0, 0, 0, 0, 0, 0, 0, 0, 0, 0, 0, 0, 0, 0, 0, 0, 0, 0, 0, 0, 0, 0, 0, 0, 2])
_uv = me_tower_remains.uv_layers.new(name='UVMap')
_uv.uv.foreach_set('vector', [0.3683, 0.4917, 0.3688, 0.3496, 0.4109, 0.3497, 0.4105, 0.4918, 0.3683, 0.4917, 0.4105, 0.4918, 0.41, 0.6539, 0.3678, 0.6537, 0.3683, 0.4917, 0.3678, 0.6537, 0.3363, 0.6131, 0.3261, 0.4916, 0.3683, 0.4917, 0.3261, 0.4916, 0.3266, 0.3494, 0.3688, 0.3496, 0.7898, 0.08251, 0.79, 0.1649, 0.7372, 0.1445, 0.7476, 0.08264, 0.7898, 0.08251, 0.7476, 0.08264, 0.7473, 0.0002587, 0.7895, 0.0001293, 0.7898, 0.08251, 0.7895, 0.0001293, 0.8317, 0.0, 0.8319, 0.08238, 0.7898, 0.08251, 0.8319, 0.08238, 0.8322, 0.1648, 0.79, 0.1649, 0.1968, 0.7683, 0.196, 0.5126, 0.2382, 0.5125, 0.239, 0.7682, 0.1968, 0.7683, 0.239, 0.7682, 0.2397, 1.024, 0.1976, 1.024, 0.1968, 0.7683, 0.1976, 1.024, 0.1554, 1.024, 0.1546, 0.7685, 0.1968, 0.7683, 0.1546, 0.7685, 0.1538, 0.5127, 0.196, 0.5126, 0.1628, 0.2562, 0.0007845, 0.2557, 0.001569, 0.0, 0.1636, 0.0004971, 0.1628, 0.2562, 0.1636, 0.0004971, 0.3257, 0.0009942, 0.3249, 0.2567, 0.1628, 0.2562, 0.3249, 0.2567, 0.3241, 0.5125, 0.162, 0.512, 0.1628, 0.2562, 0.162, 0.512, 0.0, 0.5115, 0.0007845, 0.2557, 0.3696, 0.08251, 0.3693, 0.1649, 0.3272, 0.1648, 0.3274, 0.08238, 0.3696, 0.08251, 0.3274, 0.08238, 0.3277, 0.0, 0.3698, 0.0001293, 0.3696, 0.08251, 0.3698, 0.0001293, 0.412, 0.0002587, 0.4117, 0.08264, 0.3696, 0.08251, 0.4117, 0.08264, 0.4221, 0.1445, 0.3693, 0.1649, 0.3691, 0.2473, 0.3693, 0.1649, 0.4221, 0.1445, 0.4112, 0.2474, 0.3691, 0.2473, 0.4112, 0.2474, 0.4109, 0.3497, 0.3688, 0.3496, 0.3691, 0.2473, 0.3688, 0.3496, 0.3266, 0.3494, 0.3269, 0.2471, 0.3691, 0.2473, 0.3269, 0.2471, 0.3272, 0.1648, 0.3693, 0.1649, 0.791, 0.4917, 0.7915, 0.6537, 0.7493, 0.6539, 0.7488, 0.4918, 0.791, 0.4917, 0.7488, 0.4918, 0.7484, 0.3497, 0.7906, 0.3496, 0.791, 0.4917, 0.7906, 0.3496, 0.8327, 0.3494, 0.8332, 0.4916, 0.791, 0.4917, 0.8332, 0.4916, 0.823, 0.6131, 0.7915, 0.6537, 0.7903, 0.2473, 0.7906, 0.3496, 0.7484, 0.3497, 0.7481, 0.2474, 0.7903, 0.2473, 0.7481, 0.2474, 0.7372, 0.1445, 0.79, 0.1649, 0.7903, 0.2473, 0.79, 0.1649, 0.8322, 0.1648, 0.8324, 0.2471, 0.7903, 0.2473, 0.8324, 0.2471, 0.8327, 0.3494, 0.7906, 0.3496, 0.537, 0.4922, 0.5375, 0.3302, 0.5797, 0.3303, 0.5792, 0.4923, 0.537, 0.4922, 0.5792, 0.4923, 0.5787, 0.6544, 0.5365, 0.6542, 0.537, 0.4922, 0.5365, 0.6542, 0.4943, 0.6541, 0.4948, 0.4921, 0.537, 0.4922, 0.4948, 0.4921, 0.5059, 0.3095, 0.5375, 0.3302, 0.4527, 0.4919, 0.4531, 0.3498, 0.5059, 0.3095, 0.4948, 0.4921, 0.4527, 0.4919, 0.4948, 0.4921, 0.4943, 0.6541, 0.4522, 0.654, 0.4527, 0.4919, 0.4522, 0.654, 0.41, 0.6539, 0.4105, 0.4918, 0.4527, 0.4919, 0.4105, 0.4918, 0.4109, 0.3497, 0.4531, 0.3498, 0.2827, 0.7683, 0.2819, 0.5126, 0.3241, 0.5125, 0.3249, 0.7682, 0.2827, 0.7683, 0.3249, 0.7682, 0.3257, 1.024, 0.2835, 1.024, 0.2827, 0.7683, 0.2835, 1.024, 0.2413, 1.024, 0.2405, 0.7685, 0.2827, 0.7683, 0.2405, 0.7685, 0.2397, 0.5127, 0.2819, 0.5126, 0.9168, 0.256, 0.8345, 0.2557, 0.8352, 0.0, 0.9176, 0.0002528, 0.9168, 0.256, 0.9176, 0.0002528, 1.0, 0.0005055, 0.9992, 0.2562, 0.9168, 0.256, 0.9992, 0.2562, 0.9984, 0.512, 0.9161, 0.5117, 0.9168, 0.256, 0.9161, 0.5117, 0.8337, 0.5115, 0.8345, 0.2557, 0.04295, 0.7683, 0.08512, 0.7682, 0.08591, 1.024, 0.04374, 1.024, 0.04295, 0.7683, 0.04374, 1.024, 0.001569, 1.024, 0.0007846, 0.7685, 0.04295, 0.7683, 0.0007846, 0.7685, 0.0, 0.5127, 0.04217, 0.5126, 0.04295, 0.7683, 0.04217, 0.5126, 0.08434, 0.5125, 0.08512, 0.7682, 0.4534, 0.2475, 0.4537, 0.1651, 0.4958, 0.1653, 0.4956, 0.2476, 0.4534, 0.2475, 0.4956, 0.2476, 0.5059, 0.3095, 0.4531, 0.3498, 0.4534, 0.2475, 0.4531, 0.3498, 0.4109, 0.3497, 0.4112, 0.2474, 0.4534, 0.2475, 0.4112, 0.2474, 0.4221, 0.1445, 0.4537, 0.1651, 0.6223, 0.4922, 0.6228, 0.6542, 0.5807, 0.6544, 0.5802, 0.4923, 0.6223, 0.4922, 0.5802, 0.4923, 0.5797, 0.3303, 0.6218, 0.3302, 0.6223, 0.4922, 0.6218, 0.3302, 0.6534, 0.3095, 0.6645, 0.4921, 0.6223, 0.4922, 0.6645, 0.4921, 0.665, 0.6541, 0.6228, 0.6542, 0.7067, 0.4919, 0.7072, 0.654, 0.665, 0.6541, 0.6645, 0.4921, 0.7067, 0.4919, 0.6645, 0.4921, 0.6534, 0.3095, 0.7062, 0.3498, 0.7067, 0.4919, 0.7062, 0.3498, 0.7484, 0.3497, 0.7488, 0.4918, 0.7067, 0.4919, 0.7488, 0.4918, 0.7493, 0.6539, 0.7072, 0.654, 0.9168, 0.768, 0.9992, 0.7682, 0.9984, 1.024, 0.9161, 1.024, 0.9168, 0.768, 0.9161, 1.024, 0.8337, 1.023, 0.8345, 0.7677, 0.9168, 0.768, 0.8345, 0.7677, 0.8352, 0.512, 0.9176, 0.5122, 0.9168, 0.768, 0.9176, 0.5122, 1.0, 0.5125, 0.9992, 0.7682, 0.7059, 0.2475, 0.7062, 0.3498, 0.6534, 0.3095, 0.6638, 0.2476, 0.7059, 0.2475, 0.6638, 0.2476, 0.6635, 0.1653, 0.7057, 0.1651, 0.7059, 0.2475, 0.7057, 0.1651, 0.7372, 0.1445, 0.7481, 0.2474, 0.7059, 0.2475, 0.7481, 0.2474, 0.7484, 0.3497, 0.7062, 0.3498, 1.209, 0.3823, 1.209, 0.3194, 1.426, 0.3194, 1.426, 0.3823, 1.209, 0.3823, 1.426, 0.3823, 1.426, 0.452, 1.209, 0.452, 1.209, 0.3823, 1.209, 0.452, 0.9218, 0.452, 0.9218, 0.3823, 1.209, 0.3823, 0.9218, 0.3823, 0.9218, 0.3194, 1.209, 0.3194, 1.505, -0.4022, 1.505, -0.2397, 1.426, -0.2397, 1.426, -0.4022, 1.505, -0.4022, 1.426, -0.4022, 1.426, -0.6946, 1.505, -0.6946, 1.505, -0.4022, 1.505, -0.6946, 1.513, -0.6946, 1.513, -0.4022, 1.505, -0.4022, 1.513, -0.4022, 1.513, -0.2397, 1.505, -0.2397, 1.209, 0.2598, 1.209, 0.2018, 1.426, 0.2018, 1.426, 0.2598, 1.209, 0.2598, 1.426, 0.2598, 1.426, 0.3194, 1.209, 0.3194, 1.209, 0.2598, 1.209, 0.3194, 0.9218, 0.3194, 0.9218, 0.2598, 1.209, 0.2598, 0.9218, 0.2598, 0.9218, 0.2018, 1.209, 0.2018, 1.209, 0.1438, 1.209, 0.08413, 1.426, 0.08413, 1.426, 0.1438, 1.209, 0.1438, 1.426, 0.1438, 1.426, 0.2018, 1.209, 0.2018, 1.209, 0.1438, 1.209, 0.2018, 0.9218, 0.2018, 0.9218, 0.1438, 1.209, 0.1438, 0.9218, 0.1438, 0.9218, 0.08413, 1.209, 0.08413, 1.209, -1.196, 1.209, -1.723, 1.427, -1.721, 1.426, -1.196, 1.209, -1.196, 1.426, -1.196, 1.426, -0.6946, 1.209, -0.6947, 1.209, -1.196, 1.209, -0.6947, 0.9218, -0.6946, 0.9218, -1.196, 1.209, -1.196, 0.9218, -1.196, 0.9218, -1.723, 1.209, -1.723, 1.209, 0.02128, 1.209, -0.04841, 1.426, -0.04842, 1.426, 0.02128, 1.209, 0.02128, 1.426, 0.02128, 1.426, 0.08413, 1.209, 0.08413, 1.209, 0.02128, 1.209, 0.08413, 0.9218, 0.08413, 0.9218, 0.02129, 1.209, 0.02128, 0.9218, 0.02129, 0.9218, -0.04841, 1.209, -0.04841, 1.209, 1.6, 1.209, 1.098, 1.426, 1.098, 1.426, 1.6, 1.209, 1.6, 1.426, 1.6, 1.427, 2.125, 1.209, 2.128, 1.209, 1.6, 1.209, 2.128, 0.9217, 2.128, 0.9217, 1.6, 1.209, 1.6, 0.9217, 1.6, 0.9217, 1.098, 1.209, 1.098, 1.209, -0.1286, 1.209, -0.2397, 1.426, -0.2397, 1.426, -0.1286, 1.209, -0.1286, 1.426, -0.1286, 1.426, -0.04842, 1.209, -0.04841, 1.209, -0.1286, 1.209, -0.04841, 0.9218, -0.04841, 0.9218, -0.1286, 1.209, -0.1286, 0.9218, -0.1286, 0.9219, -0.2397, 1.209, -0.2397, 1.209, 0.8058, 1.209, 0.6433, 1.426, 0.6433, 1.426, 0.8058, 1.209, 0.8058, 1.426, 0.8058, 1.426, 1.098, 1.209, 1.098, 1.209, 0.8058, 1.209, 1.098, 0.9217, 1.098, 0.9218, 0.8058, 1.209, 0.8058, 0.9218, 0.8058, 0.9218, 0.6433, 1.209, 0.6433, 1.209, 0.5322, 1.209, 0.452, 1.426, 0.452, 1.426, 0.5322, 1.209, 0.5322, 1.426, 0.5322, 1.426, 0.6433, 1.209, 0.6433, 1.209, 0.5322, 1.209, 0.6433, 0.9218, 0.6433, 0.9218, 0.5322, 1.209, 0.5322, 0.9218, 0.5322, 0.9218, 0.452, 1.209, 0.452, 0.6509, -2.255, 0.6509, -2.209, 0.3804, -2.209, 0.3804, -2.255, 0.6509, -2.255, 0.3804, -2.255, 0.3804, -2.3, 0.6509, -2.3, 0.6509, -2.255, 0.6509, -2.3, 0.9215, -2.3, 0.9215, -2.255, 0.6509, -2.255, 0.9215, -2.255, 0.9215, -2.21, 0.6509, -2.209, 0.651, 0.1045, 0.651, 0.05529, 0.9216, 0.05529, 0.9216, 0.1045, 0.651, 0.1045, 0.9216, 0.1045, 0.9216, 0.1581, 0.651, 0.1581, 0.651, 0.1045, 0.651, 0.1581, 0.3804, 0.1581, 0.3804, 0.1045, 0.651, 0.1045, 0.3804, 0.1045, 0.3804, 0.05529, 0.651, 0.05529, 0.651, -0.5068, 0.651, -0.3779, 0.3804, -0.3779, 0.3804, -0.5068, 0.651, -0.5068, 0.3804, -0.5068, 0.3804, -0.7461, 0.651, -0.7461, 0.651, -0.5068, 0.651, -0.7461, 0.9215, -0.7461, 0.9215, -0.5068, 0.651, -0.5068, 0.9215, -0.5068, 0.9215, -0.3779, 0.651, -0.3779, 0.6509, -2.164, 0.6509, -2.119, 0.3804, -2.119, 0.3804, -2.164, 0.6509, -2.164, 0.3804, -2.164, 0.3804, -2.209, 0.6509, -2.209, 0.6509, -2.164, 0.6509, -2.209, 0.9215, -2.21, 0.9215, -2.164, 0.6509, -2.164, 0.9215, -2.164, 0.9215, -2.119, 0.6509, -2.119, 0.651, 0.008447, 0.651, -0.03723, 0.9216, -0.03723, 0.9216, 0.008446, 0.651, 0.008447, 0.9216, 0.008446, 0.9216, 0.05529, 0.651, 0.05529, 0.651, 0.008447, 0.651, 0.05529, 0.3804, 0.05529, 0.3804, 0.008448, 0.651, 0.008447, 0.3804, 0.008448, 0.3804, -0.03723, 0.651, -0.03723, 0.651, -1.713, 0.651, -1.758, 0.9215, -1.758, 0.9215, -1.713, 0.651, -1.713, 0.9215, -1.713, 0.9215, -1.553, 0.651, -1.553, 0.651, -1.713, 0.651, -1.553, 0.3804, -1.553, 0.3804, -1.713, 0.651, -1.713, 0.3804, -1.713, 0.3804, -1.758, 0.651, -1.758, 0.6509, -2.074, 0.6509, -2.029, 0.3804, -2.029, 0.3804, -2.074, 0.6509, -2.074, 0.3804, -2.074, 0.3804, -2.119, 0.6509, -2.119, 0.6509, -2.074, 0.6509, -2.119, 0.9215, -2.119, 0.9215, -2.074, 0.6509, -2.074, 0.9215, -2.074, 0.9215, -2.029, 0.6509, -2.029, 0.651, -0.08291, 0.651, -0.1298, 0.9215, -0.1298, 0.9216, -0.08292, 0.651, -0.08291, 0.9216, -0.08292, 0.9216, -0.03723, 0.651, -0.03723, 0.651, -0.08291, 0.651, -0.03723, 0.3804, -0.03723, 0.3804, -0.08291, 0.651, -0.08291, 0.3804, -0.08291, 0.3804, -0.1298, 0.651, -0.1298, 0.651, -1.163, 0.651, -1.553, 0.9215, -1.553, 0.9215, -1.163, 0.651, -1.163, 0.9215, -1.163, 0.9215, -0.7461, 0.651, -0.7461, 0.651, -1.163, 0.651, -0.7461, 0.3804, -0.7461, 0.3804, -1.163, 0.651, -1.163, 0.3804, -1.163, 0.3804, -1.553, 0.651, -1.553, 0.6509, -1.984, 0.651, -1.939, 0.3804, -1.939, 0.3804, -1.984, 0.6509, -1.984, 0.3804, -1.984, 0.3804, -2.029, 0.6509, -2.029, 0.6509, -1.984, 0.6509, -2.029, 0.9215, -2.029, 0.9215, -1.984, 0.6509, -1.984, 0.9215, -1.984, 0.9215, -1.939, 0.651, -1.939, 0.651, -0.1789, 0.651, -0.2325, 0.9215, -0.2325, 0.9215, -0.1789, 0.651, -0.1789, 0.9215, -0.1789, 0.9215, -0.1298, 0.651, -0.1298, 0.651, -0.1789, 0.651, -0.1298, 0.3804, -0.1298, 0.3804, -0.1789, 0.651, -0.1789, 0.3804, -0.1789, 0.3804, -0.2325, 0.651, -0.2325, 0.651, 1.088, 0.651, 0.6716, 0.9216, 0.6716, 0.9216, 1.088, 0.651, 1.088, 0.9216, 1.088, 0.9216, 1.593, 0.651, 1.593, 0.651, 1.088, 0.651, 1.593, 0.3804, 1.593, 0.3804, 1.088, 0.651, 1.088, 0.3804, 1.088, 0.3804, 0.6716, 0.651, 0.6716, 0.651, -1.893, 0.651, -1.848, 0.3804, -1.848, 0.3804, -1.893, 0.651, -1.893, 0.3804, -1.893, 0.3804, -1.939, 0.651, -1.939, 0.651, -1.893, 0.651, -1.939, 0.9215, -1.939, 0.9215, -1.893, 0.651, -1.893, 0.9215, -1.893, 0.9215, -1.848, 0.651, -1.848, 0.651, -0.2926, 0.651, -0.3779, 0.9215, -0.3779, 0.9215, -0.2926, 0.651, -0.2926, 0.9215, -0.2926, 0.9215, -0.2325, 0.651, -0.2325, 0.651, -0.2926, 0.651, -0.2325, 0.3804, -0.2325, 0.3804, -0.2926, 0.651, -0.2926, 0.3804, -0.2926, 0.3804, -0.3779, 0.651, -0.3779, 0.651, 0.4323, 0.651, 0.3034, 0.9216, 0.3034, 0.9216, 0.4323, 0.651, 0.4323, 0.9216, 0.4323, 0.9216, 0.6716, 0.651, 0.6716, 0.651, 0.4323, 0.651, 0.6716, 0.3804, 0.6716, 0.3804, 0.4323, 0.651, 0.4323, 0.3804, 0.4323, 0.3804, 0.3034, 0.651, 0.3034, 0.651, -1.803, 0.651, -1.758, 0.3804, -1.758, 0.3804, -1.803, 0.651, -1.803, 0.3804, -1.803, 0.3804, -1.848, 0.651, -1.848, 0.651, -1.803, 0.651, -1.848, 0.9215, -1.848, 0.9215, -1.803, 0.651, -1.803, 0.9215, -1.803, 0.9215, -1.758, 0.651, -1.758, 0.6509, -2.345, 0.6509, -2.3, 0.3804, -2.3, 0.3804, -2.345, 0.6509, -2.345, 0.3804, -2.345, 0.3804, -2.39, 0.6509, -2.39, 0.6509, -2.345, 0.6509, -2.39, 0.9215, -2.39, 0.9215, -2.345, 0.6509, -2.345, 0.9215, -2.345, 0.9215, -2.3, 0.6509, -2.3, 0.651, 0.2182, 0.651, 0.1581, 0.9216, 0.1581, 0.9216, 0.2182, 0.651, 0.2182, 0.9216, 0.2182, 0.9216, 0.3034, 0.651, 0.3034, 0.651, 0.2182, 0.651, 0.3034, 0.3804, 0.3034, 0.3804, 0.2182, 0.651, 0.2182, 0.3804, 0.2182, 0.3804, 0.1581, 0.651, 0.1581, -0.4217, -1.853, -0.4728, -1.733, -0.5278, -1.863, -0.4348, -1.958, -0.4217, -1.853, -0.4348, -1.958, -0.3635, -1.931, -0.3602, -1.835, -0.4217, -1.853, -0.3602, -1.835, -0.3548, -1.792, -0.4, -1.792, -0.4217, -1.853, -0.4, -1.792, -0.4338, -1.665, -0.4728, -1.733, 0.1742, -0.3915, 0.2265, -0.4713, 0.2659, -0.4238, 0.2065, -0.3334, 0.1742, -0.3915, 0.2065, -0.3334, 0.147, -0.2808, 0.1219, -0.3457, 0.1742, -0.3915, 0.1219, -0.3457, 0.09676, -0.4106, 0.1419, -0.4495, 0.1742, -0.3915, 0.1419, -0.4495, 0.1871, -0.5188, 0.2265, -0.4713, -0.1351, -0.2802, -0.08386, -0.2763, -0.08387, -0.2024, -0.1412, -0.2068, -0.1351, -0.2802, -0.1412, -0.2068, -0.1987, -0.2206, -0.1864, -0.2925, -0.1351, -0.2802, -0.1864, -0.2925, -0.1742, -0.3644, -0.129, -0.3536, -0.1351, -0.2802, -0.129, -0.3536, -0.08386, -0.3502, -0.08386, -0.2763, -0.2378, -0.3135, -0.1864, -0.2925, -0.1987, -0.2206, -0.2563, -0.2442, -0.2378, -0.3135, -0.2563, -0.2442, -0.3147, -0.2808, -0.2896, -0.3457, -0.2378, -0.3135, -0.2896, -0.3457, -0.2645, -0.4106, -0.2193, -0.3828, -0.2378, -0.3135, -0.2193, -0.3828, -0.1742, -0.3644, -0.1864, -0.2925, 0.07011, -0.3135, 0.1219, -0.3457, 0.147, -0.2808, 0.08861, -0.2442, 0.07011, -0.3135, 0.08861, -0.2442, 0.03094, -0.2206, 0.01869, -0.2925, 0.07011, -0.3135, 0.01869, -0.2925, 0.006448, -0.3644, 0.0516, -0.3828, 0.07011, -0.3135, 0.0516, -0.3828, 0.09676, -0.4106, 0.1219, -0.3457, -0.4925, -1.323, -0.4828, -0.8657, -0.5318, -0.8594, -0.54, -1.358, -0.4925, -1.323, -0.54, -1.358, -0.5278, -1.863, -0.4728, -1.733, -0.4925, -1.323, -0.4728, -1.733, -0.4338, -1.665, -0.4451, -1.287, -0.4925, -1.323, -0.4451, -1.287, -0.4338, -0.8719, -0.4828, -0.8657, -0.129, -1.829, -0.1742, -1.829, -0.1742, -1.922, -0.129, -1.922, -0.129, -1.829, -0.129, -1.922, -0.08386, -1.922, -0.08386, -1.829, -0.129, -1.829, -0.08386, -1.829, -0.08386, -1.792, -0.129, -1.792, -0.129, -1.829, -0.129, -1.792, -0.1742, -1.792, -0.1742, -1.829, 0.2779, -0.6056, 0.3151, -0.8657, 0.3641, -0.8594, 0.3235, -0.5735, 0.2779, -0.6056, 0.3235, -0.5735, 0.2659, -0.4238, 0.2265, -0.4713, 0.2779, -0.6056, 0.2265, -0.4713, 0.1871, -0.5188, 0.2322, -0.6378, 0.2779, -0.6056, 0.2322, -0.6378, 0.2661, -0.8719, 0.3151, -0.8657, -0.4456, -0.6056, -0.3942, -0.4713, -0.4336, -0.4238, -0.4913, -0.5735, -0.4456, -0.6056, -0.4913, -0.5735, -0.5318, -0.8594, -0.4828, -0.8657, -0.4456, -0.6056, -0.4828, -0.8657, -0.4338, -0.8719, -0.4, -0.6378, -0.4456, -0.6056, -0.4, -0.6378, -0.3548, -0.5188, -0.3942, -0.4713, -0.03261, -0.2802, 0.01869, -0.2925, 0.03094, -0.2206, -0.02652, -0.2068, -0.03261, -0.2802, -0.02652, -0.2068, -0.08387, -0.2024, -0.08386, -0.2763, -0.03261, -0.2802, -0.08386, -0.2763, -0.08386, -0.3502, -0.03871, -0.3536, -0.03261, -0.2802, -0.03871, -0.3536, 0.006448, -0.3644, 0.01869, -0.2925, -0.3096, -1.829, -0.3602, -1.835, -0.3635, -1.931, -0.3096, -1.922, -0.3096, -1.829, -0.3096, -1.922, -0.2645, -1.922, -0.2645, -1.829, -0.3096, -1.829, -0.2645, -1.829, -0.2645, -1.792, -0.3096, -1.792, -0.3096, -1.829, -0.3096, -1.792, -0.3548, -1.792, -0.3602, -1.835, 0.2539, -1.853, 0.1925, -1.835, 0.1958, -1.931, 0.2671, -1.958, 0.2539, -1.853, 0.2671, -1.958, 0.36, -1.863, 0.3051, -1.733, 0.2539, -1.853, 0.3051, -1.733, 0.2661, -1.665, 0.2322, -1.792, 0.2539, -1.853, 0.2322, -1.792, 0.1871, -1.792, 0.1925, -1.835, 0.3248, -1.323, 0.3051, -1.733, 0.36, -1.863, 0.3723, -1.358, 0.3248, -1.323, 0.3723, -1.358, 0.3641, -0.8594, 0.3151, -0.8657, 0.3248, -1.323, 0.3151, -0.8657, 0.2661, -0.8719, 0.2774, -1.287, 0.3248, -1.323, 0.2774, -1.287, 0.2661, -1.665, 0.3051, -1.733, -0.2193, -1.829, -0.2645, -1.829, -0.2645, -1.922, -0.2193, -1.922, -0.2193, -1.829, -0.2193, -1.922, -0.1742, -1.922, -0.1742, -1.829, -0.2193, -1.829, -0.1742, -1.829, -0.1742, -1.792, -0.2193, -1.792, -0.2193, -1.829, -0.2193, -1.792, -0.2645, -1.792, -0.2645, -1.829, -0.342, -0.3915, -0.2896, -0.3457, -0.3147, -0.2808, -0.3743, -0.3334, -0.342, -0.3915, -0.3743, -0.3334, -0.4336, -0.4238, -0.3942, -0.4713, -0.342, -0.3915, -0.3942, -0.4713, -0.3548, -0.5188, -0.3096, -0.4495, -0.342, -0.3915, -0.3096, -0.4495, -0.2645, -0.4106, -0.2896, -0.3457, 0.1419, -1.829, 0.09676, -1.829, 0.09676, -1.922, 0.1419, -1.922, 0.1419, -1.829, 0.1419, -1.922, 0.1958, -1.931, 0.1925, -1.835, 0.1419, -1.829, 0.1925, -1.835, 0.1871, -1.792, 0.1419, -1.792, 0.1419, -1.829, 0.1419, -1.792, 0.09676, -1.792, 0.09676, -1.829, 0.05161, -1.829, 0.006449, -1.829, 0.006449, -1.922, 0.05161, -1.922, 0.05161, -1.829, 0.05161, -1.922, 0.09676, -1.922, 0.09676, -1.829, 0.05161, -1.829, 0.09676, -1.829, 0.09676, -1.792, 0.05161, -1.792, 0.05161, -1.829, 0.05161, -1.792, 0.00645, -1.792, 0.006449, -1.829, -0.03871, -1.829, -0.08386, -1.829, -0.08386, -1.922, -0.03871, -1.922, -0.03871, -1.829, -0.03871, -1.922, 0.006449, -1.922, 0.006449, -1.829, -0.03871, -1.829, 0.006449, -1.829, 0.00645, -1.792, -0.03871, -1.792, -0.03871, -1.829, -0.03871, -1.792, -0.08386, -1.792, -0.08386, -1.829, 1.505, 0.3823, 1.505, 0.3194, 1.513, 0.3194, 1.513, 0.3823, 1.505, 0.3823, 1.513, 0.3823, 1.513, 0.452, 1.505, 0.452, 1.505, 0.3823, 1.505, 0.452, 1.426, 0.452, 1.426, 0.3823, 1.505, 0.3823, 1.426, 0.3823, 1.426, 0.3194, 1.505, 0.3194, 1.209, -0.4022, 1.209, -0.2397, 0.9219, -0.2397, 0.9219, -0.4022, 1.209, -0.4022, 0.9219, -0.4022, 0.9218, -0.6946, 1.209, -0.6947, 1.209, -0.4022, 1.209, -0.6947, 1.426, -0.6946, 1.426, -0.4022, 1.209, -0.4022, 1.426, -0.4022, 1.426, -0.2397, 1.209, -0.2397, 1.505, 0.2598, 1.505, 0.2018, 1.513, 0.2018, 1.513, 0.2598, 1.505, 0.2598, 1.513, 0.2598, 1.513, 0.3194, 1.505, 0.3194, 1.505, 0.2598, 1.505, 0.3194, 1.426, 0.3194, 1.426, 0.2598, 1.505, 0.2598, 1.426, 0.2598, 1.426, 0.2018, 1.505, 0.2018, 1.505, 0.1438, 1.505, 0.08412, 1.513, 0.08412, 1.513, 0.1437, 1.505, 0.1438, 1.513, 0.1437, 1.513, 0.2018, 1.505, 0.2018, 1.505, 0.1438, 1.505, 0.2018, 1.426, 0.2018, 1.426, 0.1438, 1.505, 0.1438, 1.426, 0.1438, 1.426, 0.08413, 1.505, 0.08412, 1.505, -1.196, 1.507, -1.712, 1.518, -1.7, 1.513, -1.195, 1.505, -1.196, 1.513, -1.195, 1.513, -0.6946, 1.505, -0.6946, 1.505, -1.196, 1.505, -0.6946, 1.426, -0.6946, 1.426, -1.196, 1.505, -1.196, 1.426, -1.196, 1.427, -1.721, 1.507, -1.712, 1.505, 0.02127, 1.505, -0.04842, 1.513, -0.04842, 1.513, 0.02127, 1.505, 0.02127, 1.513, 0.02127, 1.513, 0.08412, 1.505, 0.08412, 1.505, 0.02127, 1.505, 0.08412, 1.426, 0.08413, 1.426, 0.02128, 1.505, 0.02127, 1.426, 0.02128, 1.426, -0.04842, 1.505, -0.04842, 1.505, 1.6, 1.505, 1.098, 1.513, 1.098, 1.513, 1.599, 1.505, 1.6, 1.513, 1.599, 1.518, 2.104, 1.507, 2.116, 1.505, 1.6, 1.507, 2.116, 1.427, 2.125, 1.426, 1.6, 1.505, 1.6, 1.426, 1.6, 1.426, 1.098, 1.505, 1.098, 1.505, -0.1286, 1.505, -0.2397, 1.513, -0.2397, 1.513, -0.1286, 1.505, -0.1286, 1.513, -0.1286, 1.513, -0.04842, 1.505, -0.04842, 1.505, -0.1286, 1.505, -0.04842, 1.426, -0.04842, 1.426, -0.1286, 1.505, -0.1286, 1.426, -0.1286, 1.426, -0.2397, 1.505, -0.2397, 1.505, 0.8058, 1.505, 0.6433, 1.513, 0.6433, 1.513, 0.8058, 1.505, 0.8058, 1.513, 0.8058, 1.513, 1.098, 1.505, 1.098, 1.505, 0.8058, 1.505, 1.098, 1.426, 1.098, 1.426, 0.8058, 1.505, 0.8058, 1.426, 0.8058, 1.426, 0.6433, 1.505, 0.6433, 1.505, 0.5322, 1.505, 0.452, 1.513, 0.452, 1.513, 0.5322, 1.505, 0.5322, 1.513, 0.5322, 1.513, 0.6433, 1.505, 0.6433, 1.505, 0.5322, 1.505, 0.6433, 1.426, 0.6433, 1.426, 0.5322, 1.505, 0.5322, 1.426, 0.5322, 1.426, 0.452, 1.505, 0.452, -0.129, -2.128, -0.1742, -2.128, -0.1742, -2.39, -0.129, -2.39, -0.129, -2.128, -0.129, -2.39, -0.08387, -2.39, -0.08386, -2.128, -0.129, -2.128, -0.08386, -2.128, -0.08386, -1.922, -0.129, -1.922, -0.129, -2.128, -0.129, -1.922, -0.1742, -1.922, -0.1742, -2.128, -0.2193, -2.128, -0.2645, -2.128, -0.2645, -2.39, -0.2193, -2.39, -0.2193, -2.128, -0.2193, -2.39, -0.1742, -2.39, -0.1742, -2.128, -0.2193, -2.128, -0.1742, -2.128, -0.1742, -1.922, -0.2193, -1.922, -0.2193, -2.128, -0.2193, -1.922, -0.2645, -1.922, -0.2645, -2.128, -0.3096, -2.128, -0.3626, -2.133, -0.3595, -2.387, -0.3096, -2.39, -0.3096, -2.128, -0.3096, -2.39, -0.2645, -2.39, -0.2645, -2.128, -0.3096, -2.128, -0.2645, -2.128, -0.2645, -1.922, -0.3096, -1.922, -0.3096, -2.128, -0.3096, -1.922, -0.3635, -1.931, -0.3626, -2.133, 0.2633, -2.147, 0.1948, -2.133, 0.1918, -2.387, 0.251, -2.379, 0.2633, -2.147, 0.251, -2.379, 0.3149, -2.368, 0.3395, -2.166, 0.2633, -2.147, 0.3395, -2.166, 0.36, -1.863, 0.2671, -1.958, 0.2633, -2.147, 0.2671, -1.958, 0.1958, -1.931, 0.1948, -2.133, 1.513, -2.049, 1.428, -2.084, 1.431, -2.367, 1.522, -2.298, 1.513, -2.049, 1.522, -2.298, 1.548, -2.206, 1.531, -2.003, 1.513, -2.049, 1.531, -2.003, 1.518, -1.7, 1.507, -1.712, 1.513, -2.049, 1.507, -1.712, 1.427, -1.721, 1.428, -2.084, 1.209, 2.5, 1.428, 2.488, 1.431, 2.771, 1.209, 2.794, 1.209, 2.5, 1.209, 2.794, 0.9933, 2.721, 0.9216, 2.5, 1.209, 2.5, 0.9216, 2.5, 0.9217, 2.128, 1.209, 2.128, 1.209, 2.5, 1.209, 2.128, 1.427, 2.125, 1.428, 2.488, 0.1419, -2.128, 0.09676, -2.128, 0.09676, -2.39, 0.1419, -2.39, 0.1419, -2.128, 0.1419, -2.39, 0.1918, -2.387, 0.1948, -2.133, 0.1419, -2.128, 0.1948, -2.133, 0.1958, -1.931, 0.1419, -1.922, 0.1419, -2.128, 0.1419, -1.922, 0.09676, -1.922, 0.09676, -2.128, 0.0516, -2.128, 0.006448, -2.128, 0.006448, -2.39, 0.0516, -2.39, 0.0516, -2.128, 0.0516, -2.39, 0.09676, -2.39, 0.09676, -2.128, 0.0516, -2.128, 0.09676, -2.128, 0.09676, -1.922, 0.05161, -1.922, 0.0516, -2.128, 0.05161, -1.922, 0.006449, -1.922, 0.006448, -2.128, -0.431, -2.147, -0.3626, -2.133, -0.3635, -1.931, -0.4348, -1.958, -0.431, -2.147, -0.4348, -1.958, -0.5278, -1.863, -0.5073, -2.166, -0.431, -2.147, -0.5073, -2.166, -0.4826, -2.368, -0.4187, -2.379, -0.431, -2.147, -0.4187, -2.379, -0.3595, -2.387, -0.3626, -2.133, -0.03871, -2.128, -0.08386, -2.128, -0.08387, -2.39, -0.03871, -2.39, -0.03871, -2.128, -0.03871, -2.39, 0.006448, -2.39, 0.006448, -2.128, -0.03871, -2.128, 0.006448, -2.128, 0.006449, -1.922, -0.03871, -1.922, -0.03871, -2.128, -0.03871, -1.922, -0.08386, -1.922, -0.08386, -2.128, 1.513, 2.454, 1.428, 2.488, 1.427, 2.125, 1.507, 2.116, 1.513, 2.454, 1.507, 2.116, 1.518, 2.104, 1.531, 2.407, 1.513, 2.454, 1.531, 2.407, 1.548, 2.61, 1.522, 2.702, 1.513, 2.454, 1.522, 2.702, 1.431, 2.771, 1.428, 2.488, 1.209, -2.096, 1.428, -2.084, 1.427, -1.721, 1.209, -1.723, 1.209, -2.096, 1.209, -1.723, 0.9218, -1.723, 0.9218, -2.096, 1.209, -2.096, 0.9218, -2.096, 0.9935, -2.316, 1.209, -2.39, 1.209, -2.096, 1.209, -2.39, 1.431, -2.367, 1.428, -2.084, 0.1915, 0.37, 0.1914, 0.1493, 0.2324, 0.1585, 0.2325, 0.4019, 0.1915, 0.37, 0.2325, 0.4019, 0.2326, 0.723, 0.1916, 0.6611, 0.1915, 0.37, 0.1916, 0.6611, 0.1686, 0.5022, 0.1607, 0.341, 0.1915, 0.37, 0.1607, 0.341, 0.1606, 0.141, 0.1914, 0.1493, 0.765, 0.3699, 0.7649, 0.1493, 0.7957, 0.1409, 0.7958, 0.341, 0.765, 0.3699, 0.7958, 0.341, 0.788, 0.5021, 0.7651, 0.661, 0.765, 0.3699, 0.7651, 0.661, 0.7242, 0.723, 0.7241, 0.4019, 0.765, 0.3699, 0.7241, 0.4019, 0.724, 0.1585, 0.7649, 0.1493, 0.6831, 0.4205, 0.683, 0.1638, 0.724, 0.1585, 0.7241, 0.4019, 0.6831, 0.4205, 0.7241, 0.4019, 0.7242, 0.723, 0.6832, 0.7591, 0.6831, 0.4205, 0.6832, 0.7591, 0.6423, 0.7794, 0.6421, 0.431, 0.6831, 0.4205, 0.6421, 0.431, 0.6421, 0.1669, 0.683, 0.1638, 0.6012, 0.4384, 0.6011, 0.169, 0.6421, 0.1669, 0.6421, 0.431, 0.6012, 0.4384, 0.6421, 0.431, 0.6423, 0.7794, 0.6013, 0.7938, 0.6012, 0.4384, 0.6013, 0.7938, 0.5603, 0.8034, 0.5602, 0.4434, 0.6012, 0.4384, 0.5602, 0.4434, 0.5601, 0.1704, 0.6011, 0.169, 0.5192, 0.4463, 0.5192, 0.1713, 0.5601, 0.1704, 0.5602, 0.4434, 0.5192, 0.4463, 0.5602, 0.4434, 0.5603, 0.8034, 0.5194, 0.809, 0.5192, 0.4463, 0.5194, 0.809, 0.4784, 0.8108, 0.4783, 0.4472, 0.5192, 0.4463, 0.4783, 0.4472, 0.4782, 0.1715, 0.5192, 0.1713, 0.4373, 0.4463, 0.4372, 0.1713, 0.4782, 0.1715, 0.4783, 0.4472, 0.4373, 0.4463, 0.4783, 0.4472, 0.4784, 0.8108, 0.4374, 0.809, 0.4373, 0.4463, 0.4374, 0.809, 0.3965, 0.8034, 0.3964, 0.4434, 0.4373, 0.4463, 0.3964, 0.4434, 0.3963, 0.1704, 0.4372, 0.1713, 0.3554, 0.4385, 0.3553, 0.169, 0.3963, 0.1704, 0.3964, 0.4434, 0.3554, 0.4385, 0.3964, 0.4434, 0.3965, 0.8034, 0.3555, 0.7939, 0.3554, 0.4385, 0.3555, 0.7939, 0.3145, 0.7794, 0.3144, 0.431, 0.3554, 0.4385, 0.3144, 0.431, 0.3143, 0.1669, 0.3553, 0.169, 0.2734, 0.4205, 0.2734, 0.1639, 0.3143, 0.1669, 0.3144, 0.431, 0.2734, 0.4205, 0.3144, 0.431, 0.3145, 0.7794, 0.2736, 0.7591, 0.2734, 0.4205, 0.2736, 0.7591, 0.2326, 0.723, 0.2325, 0.4019, 0.2734, 0.4205, 0.2325, 0.4019, 0.2324, 0.1585, 0.2734, 0.1639, 0.683, 0.05985, 0.642, 0.05985, 0.642, 0.05964, 0.683, 0.05964, 0.683, 0.05985, 0.683, 0.05964, 0.724, 0.05967, 0.724, 0.05986, 0.683, 0.05985, 0.724, 0.05986, 0.724, 0.06261, 0.683, 0.06274, 0.683, 0.05985, 0.683, 0.06274, 0.642, 0.06282, 0.642, 0.05985, 0.1913, 0.6611, 0.2323, 0.7231, 0.232, 0.7233, 0.1909, 0.6612, 0.1913, 0.6611, 0.1909, 0.6612, 0.1601, 0.5413, 0.1605, 0.5412, 0.1913, 0.6611, 0.1605, 0.5412, 0.1686, 0.5022, 0.1916, 0.6611, 0.1913, 0.6611, 0.1916, 0.6611, 0.2326, 0.723, 0.2323, 0.7231, 0.6011, 0.05985, 0.5601, 0.05985, 0.5601, 0.05964, 0.6011, 0.05964, 0.6011, 0.05985, 0.6011, 0.05964, 0.642, 0.05964, 0.642, 0.05985, 0.6011, 0.05985, 0.642, 0.05985, 0.642, 0.06282, 0.6011, 0.06288, 0.6011, 0.05985, 0.6011, 0.06288, 0.5601, 0.06292, 0.5601, 0.05985, 0.5191, 0.05986, 0.4782, 0.05986, 0.4782, 0.05965, 0.5191, 0.05964, 0.5191, 0.05986, 0.5191, 0.05964, 0.5601, 0.05964, 0.5601, 0.05985, 0.5191, 0.05986, 0.5601, 0.05985, 0.5601, 0.06292, 0.5191, 0.06294, 0.5191, 0.05986, 0.5191, 0.06294, 0.4782, 0.06295, 0.4782, 0.05986, 0.4372, 0.05986, 0.3962, 0.05986, 0.3962, 0.05965, 0.4372, 0.05965, 0.4372, 0.05986, 0.4372, 0.05965, 0.4782, 0.05965, 0.4782, 0.05986, 0.4372, 0.05986, 0.4782, 0.05986, 0.4782, 0.06295, 0.4372, 0.06295, 0.4372, 0.05986, 0.4372, 0.06295, 0.3962, 0.06293, 0.3962, 0.05986, 0.3553, 0.05986, 0.3143, 0.05986, 0.3143, 0.05965, 0.3553, 0.05965, 0.3553, 0.05986, 0.3553, 0.05965, 0.3962, 0.05965, 0.3962, 0.05986, 0.3553, 0.05986, 0.3962, 0.05986, 0.3962, 0.06293, 0.3553, 0.06289, 0.3553, 0.05986, 0.3553, 0.06289, 0.3143, 0.06283, 0.3143, 0.05986, 0.2733, 0.05986, 0.2323, 0.05988, 0.2323, 0.05968, 0.2733, 0.05965, 0.2733, 0.05986, 0.2733, 0.05965, 0.3143, 0.05965, 0.3143, 0.05986, 0.2733, 0.05986, 0.3143, 0.05986, 0.3143, 0.06283, 0.2733, 0.06276, 0.2733, 0.05986, 0.2733, 0.06276, 0.2324, 0.06262, 0.2323, 0.05988, 0.765, 0.05991, 0.724, 0.05986, 0.724, 0.05967, 0.7651, 0.05975, 0.765, 0.05991, 0.7651, 0.05975, 0.796, 0.06191, 0.7958, 0.06202, 0.765, 0.05991, 0.7958, 0.06202, 0.7877, 0.0638, 0.7649, 0.06237, 0.765, 0.05991, 0.7649, 0.06237, 0.724, 0.06261, 0.724, 0.05986, 0.6015, 0.794, 0.5604, 0.8036, 0.5603, 0.8034, 0.6013, 0.7938, 0.6015, 0.794, 0.6013, 0.7938, 0.6423, 0.7794, 0.6425, 0.7795, 0.6015, 0.794, 0.6425, 0.7795, 0.6427, 0.7797, 0.6016, 0.7942, 0.6015, 0.794, 0.6016, 0.7942, 0.5605, 0.8038, 0.5604, 0.8036, 0.5194, 0.8092, 0.4784, 0.811, 0.4784, 0.8108, 0.5194, 0.809, 0.5194, 0.8092, 0.5194, 0.809, 0.5603, 0.8034, 0.5604, 0.8036, 0.5194, 0.8092, 0.5604, 0.8036, 0.5605, 0.8038, 0.5195, 0.8094, 0.5194, 0.8092, 0.5195, 0.8094, 0.4784, 0.8112, 0.4784, 0.811, 0.1913, 0.05993, 0.2323, 0.05988, 0.2324, 0.06262, 0.1914, 0.0624, 0.1913, 0.05993, 0.1914, 0.0624, 0.1686, 0.06383, 0.1605, 0.06204, 0.1913, 0.05993, 0.1605, 0.06204, 0.1603, 0.06194, 0.1912, 0.05977, 0.1913, 0.05993, 0.1912, 0.05977, 0.2323, 0.05968, 0.2323, 0.05988, 0.4374, 0.8092, 0.3964, 0.8036, 0.3965, 0.8034, 0.4374, 0.809, 0.4374, 0.8092, 0.4374, 0.809, 0.4784, 0.8108, 0.4784, 0.811, 0.4374, 0.8092, 0.4784, 0.811, 0.4784, 0.8112, 0.4373, 0.8094, 0.4374, 0.8092, 0.4373, 0.8094, 0.3962, 0.8038, 0.3964, 0.8036, 0.1501, 0.3314, 0.1501, 0.1382, 0.1606, 0.141, 0.1607, 0.341, 0.1501, 0.3314, 0.1607, 0.341, 0.1686, 0.5022, 0.1605, 0.5412, 0.1501, 0.3314, 0.1605, 0.5412, 0.1601, 0.5413, 0.1498, 0.3314, 0.1501, 0.3314, 0.1498, 0.3314, 0.1498, 0.1382, 0.1501, 0.1382, 0.3553, 0.7941, 0.3143, 0.7796, 0.3145, 0.7794, 0.3555, 0.7939, 0.3553, 0.7941, 0.3555, 0.7939, 0.3965, 0.8034, 0.3964, 0.8036, 0.3553, 0.7941, 0.3964, 0.8036, 0.3962, 0.8038, 0.3552, 0.7942, 0.3553, 0.7941, 0.3552, 0.7942, 0.3141, 0.7797, 0.3143, 0.7796, 0.8061, 0.06823, 0.8062, 0.1381, 0.7957, 0.1409, 0.7957, 0.06857, 0.8061, 0.06823, 0.7957, 0.06857, 0.7877, 0.0638, 0.7958, 0.06202, 0.8061, 0.06823, 0.7958, 0.06202, 0.796, 0.06191, 0.8064, 0.06818, 0.8061, 0.06823, 0.8064, 0.06818, 0.8066, 0.1381, 0.8062, 0.1381, 0.2733, 0.7593, 0.2323, 0.7231, 0.2326, 0.723, 0.2736, 0.7591, 0.2733, 0.7593, 0.2736, 0.7591, 0.3145, 0.7794, 0.3143, 0.7796, 0.2733, 0.7593, 0.3143, 0.7796, 0.3141, 0.7797, 0.273, 0.7594, 0.2733, 0.7593, 0.273, 0.7594, 0.232, 0.7233, 0.2323, 0.7231, 0.7654, 0.6611, 0.7245, 0.7231, 0.7242, 0.723, 0.7651, 0.661, 0.7654, 0.6611, 0.7651, 0.661, 0.788, 0.5021, 0.7961, 0.5412, 0.7654, 0.6611, 0.7961, 0.5412, 0.7965, 0.5412, 0.7658, 0.6612, 0.7654, 0.6611, 0.7658, 0.6612, 0.7248, 0.7232, 0.7245, 0.7231, 0.6835, 0.7592, 0.6425, 0.7795, 0.6423, 0.7794, 0.6832, 0.7591, 0.6835, 0.7592, 0.6832, 0.7591, 0.7242, 0.723, 0.7245, 0.7231, 0.6835, 0.7592, 0.7245, 0.7231, 0.7248, 0.7232, 0.6837, 0.7594, 0.6835, 0.7592, 0.6837, 0.7594, 0.6427, 0.7797, 0.6425, 0.7795, 0.1914, 0.06949, 0.1914, 0.0624, 0.2324, 0.06262, 0.2324, 0.07045, 0.1914, 0.06949, 0.2324, 0.07045, 0.2324, 0.1585, 0.1914, 0.1493, 0.1914, 0.06949, 0.1914, 0.1493, 0.1606, 0.141, 0.1606, 0.0686, 0.1914, 0.06949, 0.1606, 0.0686, 0.1686, 0.06383, 0.1914, 0.0624, 0.7649, 0.06946, 0.7649, 0.06237, 0.7877, 0.0638, 0.7957, 0.06857, 0.7649, 0.06946, 0.7957, 0.06857, 0.7957, 0.1409, 0.7649, 0.1493, 0.7649, 0.06946, 0.7649, 0.1493, 0.724, 0.1585, 0.724, 0.07043, 0.7649, 0.06946, 0.724, 0.07043, 0.724, 0.06261, 0.7649, 0.06237, 0.683, 0.071, 0.683, 0.06274, 0.724, 0.06261, 0.724, 0.07043, 0.683, 0.071, 0.724, 0.07043, 0.724, 0.1585, 0.683, 0.1638, 0.683, 0.071, 0.683, 0.1638, 0.6421, 0.1669, 0.642, 0.07132, 0.683, 0.071, 0.642, 0.07132, 0.642, 0.06282, 0.683, 0.06274, 0.6011, 0.07154, 0.6011, 0.06288, 0.642, 0.06282, 0.642, 0.07132, 0.6011, 0.07154, 0.642, 0.07132, 0.6421, 0.1669, 0.6011, 0.169, 0.6011, 0.07154, 0.6011, 0.169, 0.5601, 0.1704, 0.5601, 0.07169, 0.6011, 0.07154, 0.5601, 0.07169, 0.5601, 0.06292, 0.6011, 0.06288, 0.5191, 0.07178, 0.5191, 0.06294, 0.5601, 0.06292, 0.5601, 0.07169, 0.5191, 0.07178, 0.5601, 0.07169, 0.5601, 0.1704, 0.5192, 0.1713, 0.5191, 0.07178, 0.5192, 0.1713, 0.4782, 0.1715, 0.4782, 0.07181, 0.5191, 0.07178, 0.4782, 0.07181, 0.4782, 0.06295, 0.5191, 0.06294, 0.4372, 0.07179, 0.4372, 0.06295, 0.4782, 0.06295, 0.4782, 0.07181, 0.4372, 0.07179, 0.4782, 0.07181, 0.4782, 0.1715, 0.4372, 0.1713, 0.4372, 0.07179, 0.4372, 0.1713, 0.3963, 0.1704, 0.3962, 0.0717, 0.4372, 0.07179, 0.3962, 0.0717, 0.3962, 0.06293, 0.4372, 0.06295, 0.3553, 0.07155, 0.3553, 0.06289, 0.3962, 0.06293, 0.3962, 0.0717, 0.3553, 0.07155, 0.3962, 0.0717, 0.3963, 0.1704, 0.3553, 0.169, 0.3553, 0.07155, 0.3553, 0.169, 0.3143, 0.1669, 0.3143, 0.07133, 0.3553, 0.07155, 0.3143, 0.07133, 0.3143, 0.06283, 0.3553, 0.06289, 0.2733, 0.07101, 0.2733, 0.06276, 0.3143, 0.06283, 0.3143, 0.07133, 0.2733, 0.07101, 0.3143, 0.07133, 0.3143, 0.1669, 0.2734, 0.1639, 0.2733, 0.07101, 0.2734, 0.1639, 0.2324, 0.1585, 0.2324, 0.07045, 0.2733, 0.07101, 0.2324, 0.07045, 0.2324, 0.06262, 0.2733, 0.06276, 0.1502, 0.06827, 0.1605, 0.06204, 0.1686, 0.06383, 0.1606, 0.0686, 0.1502, 0.06827, 0.1606, 0.0686, 0.1606, 0.141, 0.1501, 0.1382, 0.1502, 0.06827, 0.1501, 0.1382, 0.1498, 0.1382, 0.1499, 0.06821, 0.1502, 0.06827, 0.1499, 0.06821, 0.1603, 0.06194, 0.1605, 0.06204, 0.8063, 0.3313, 0.7961, 0.5412, 0.788, 0.5021, 0.7958, 0.341, 0.8063, 0.3313, 0.7958, 0.341, 0.7957, 0.1409, 0.8062, 0.1381, 0.8063, 0.3313, 0.8062, 0.1381, 0.8066, 0.1381, 0.8067, 0.3313, 0.8063, 0.3313, 0.8067, 0.3313, 0.7965, 0.5412, 0.7961, 0.5412, 3.602, -1.335, 3.855, -1.799, 4.093, -1.692, 3.814, -1.236, 3.602, -1.335, 3.814, -1.236, 3.46, -0.6223, 3.277, -0.7076, 3.602, -1.335, 3.277, -0.7076, 3.093, -0.7895, 3.388, -1.43, 3.602, -1.335, 3.388, -1.43, 3.616, -1.902, 3.855, -1.799, 3.173, -1.516, 3.377, -1.995, 3.616, -1.902, 3.388, -1.43, 3.173, -1.516, 3.388, -1.43, 3.093, -0.7895, 2.905, -0.8646, 3.173, -1.516, 2.905, -0.8646, 2.714, -0.9332, 2.956, -1.595, 3.173, -1.516, 2.956, -1.595, 3.136, -2.079, 3.377, -1.995, 2.737, -1.665, 2.895, -2.155, 3.136, -2.079, 2.956, -1.595, 2.737, -1.665, 2.956, -1.595, 2.714, -0.9332, 2.521, -0.9954, 2.737, -1.665, 2.521, -0.9954, 2.326, -1.052, 2.517, -1.729, 2.737, -1.665, 2.517, -1.729, 2.653, -2.224, 2.895, -2.155, 2.295, -1.785, 2.411, -2.285, 2.653, -2.224, 2.517, -1.729, 2.295, -1.785, 2.517, -1.729, 2.326, -1.052, 2.129, -1.102, 2.295, -1.785, 2.129, -1.102, 1.929, -1.147, 2.073, -1.836, 2.295, -1.785, 2.073, -1.836, 2.168, -2.339, 2.411, -2.285, 1.849, -1.88, 1.926, -2.387, 2.168, -2.339, 2.073, -1.836, 1.849, -1.88, 2.073, -1.836, 1.929, -1.147, 1.728, -1.186, 1.849, -1.88, 1.728, -1.186, 1.526, -1.219, 1.624, -1.918, 1.849, -1.88, 1.624, -1.918, 1.683, -2.427, 1.926, -2.387, 1.399, -1.95, 1.441, -2.462, 1.683, -2.427, 1.624, -1.918, 1.399, -1.95, 1.624, -1.918, 1.526, -1.219, 1.322, -1.248, 1.399, -1.95, 1.322, -1.248, 1.116, -1.27, 1.173, -1.975, 1.399, -1.95, 1.173, -1.975, 1.199, -2.49, 1.441, -2.462, 0.9462, -1.995, 0.9577, -2.511, 1.199, -2.49, 1.173, -1.975, 0.9462, -1.995, 1.173, -1.975, 1.116, -1.27, 0.9093, -1.288, 0.9462, -1.995, 0.9093, -1.288, 0.7016, -1.301, 0.7195, -2.01, 0.9462, -1.995, 0.7195, -2.01, 0.7172, -2.527, 0.9577, -2.511, 0.4927, -2.018, 0.4776, -2.536, 0.7172, -2.527, 0.7195, -2.01, 0.4927, -2.018, 0.7195, -2.01, 0.7016, -1.301, 0.4933, -1.308, 0.4927, -2.018, 0.4933, -1.308, 0.2845, -1.311, 0.2662, -2.02, 0.4927, -2.018, 0.2662, -2.02, 0.2389, -2.538, 0.4776, -2.536, 0.04003, -2.016, 0.001397, -2.534, 0.2389, -2.538, 0.2662, -2.02, 0.04003, -2.016, 0.2662, -2.02, 0.2845, -1.311, 0.07567, -1.308, 0.04003, -2.016, 0.07567, -1.308, -0.133, -1.3, -0.1854, -2.007, 0.04003, -2.016, -0.1854, -2.007, -0.2348, -2.523, 0.001397, -2.534, -0.4098, -1.991, -0.4695, -2.505, -0.2348, -2.523, -0.1854, -2.007, -0.4098, -1.991, -0.1854, -2.007, -0.133, -1.3, -0.341, -1.286, -0.4098, -1.991, -0.341, -1.286, -0.5481, -1.268, -0.6328, -1.968, -0.4098, -1.991, -0.6328, -1.968, -0.7025, -2.48, -0.4695, -2.505, -0.8541, -1.94, -0.9337, -2.448, -0.7025, -2.48, -0.6328, -1.968, -0.8541, -1.94, -0.6328, -1.968, -0.5481, -1.268, -0.7537, -1.245, -0.8541, -1.94, -0.7537, -1.245, -0.9574, -1.216, -1.073, -1.905, -0.8541, -1.94, -1.073, -1.905, -1.163, -2.409, -0.9337, -2.448, -1.29, -1.863, -1.39, -2.362, -1.163, -2.409, -1.073, -1.905, -1.29, -1.863, -1.073, -1.905, -0.9574, -1.216, -1.159, -1.182, -1.29, -1.863, -1.159, -1.182, -1.358, -1.142, -1.505, -1.815, -1.29, -1.863, -1.505, -1.815, -1.614, -2.307, -1.39, -2.362, -1.716, -1.761, -1.836, -2.246, -1.614, -2.307, -1.505, -1.815, -1.716, -1.761, -1.505, -1.815, -1.358, -1.142, -1.553, -1.098, -1.716, -1.761, -1.553, -1.098, -1.745, -1.049, -1.924, -1.701, -1.716, -1.761, -1.924, -1.701, -2.055, -2.177, -1.836, -2.246, -2.127, -1.634, -2.27, -2.102, -2.055, -2.177, -1.924, -1.701, -2.127, -1.634, -1.924, -1.701, -1.745, -1.049, -1.933, -0.9948, -2.127, -1.634, -1.933, -0.9948, -2.117, -0.9364, -2.327, -1.562, -2.127, -1.634, -2.327, -1.562, -2.483, -2.019, -2.27, -2.102, -2.901, -1.312, -3.099, -1.733, -2.897, -1.835, -2.714, -1.401, -2.901, -1.312, -2.714, -1.401, -2.47, -0.8064, -2.639, -0.7351, -2.901, -1.312, -2.639, -0.7351, -2.806, -0.6616, -3.086, -1.22, -2.901, -1.312, -3.086, -1.22, -3.299, -1.628, -3.099, -1.733, -2.523, -1.484, -2.691, -1.93, -2.483, -2.019, -2.327, -1.562, -2.523, -1.484, -2.327, -1.562, -2.117, -0.9364, -2.296, -0.8736, -2.523, -1.484, -2.296, -0.8736, -2.47, -0.8064, -2.714, -1.401, -2.523, -1.484, -2.714, -1.401, -2.897, -1.835, -2.691, -1.93, -3.211, -1.965, -3.002, -2.072, -2.897, -1.835, -3.099, -1.733, -3.211, -1.965, -3.099, -1.733, -3.299, -1.628, -3.418, -1.855, -3.211, -1.965, -3.418, -1.855, -3.49, -1.993, -3.28, -2.103, -3.211, -1.965, -3.28, -2.103, -3.068, -2.21, -3.002, -2.072, -2.354, -2.354, -2.132, -2.434, -2.055, -2.177, -2.27, -2.102, -2.354, -2.354, -2.27, -2.102, -2.483, -2.019, -2.574, -2.267, -2.354, -2.354, -2.574, -2.267, -2.633, -2.409, -2.409, -2.498, -2.354, -2.354, -2.409, -2.498, -2.182, -2.58, -2.132, -2.434, -1.446, -2.629, -1.213, -2.679, -1.163, -2.409, -1.39, -2.362, -1.446, -2.629, -1.39, -2.362, -1.614, -2.307, -1.677, -2.572, -1.446, -2.629, -1.677, -2.572, -1.717, -2.722, -1.481, -2.781, -1.446, -2.629, -1.481, -2.781, -1.242, -2.832, -1.213, -2.679, -0.4995, -2.781, -0.2582, -2.8, -0.2348, -2.523, -0.4695, -2.505, -0.4995, -2.781, -0.4695, -2.505, -0.7025, -2.48, -0.7391, -2.755, -0.4995, -2.781, -0.7391, -2.755, -0.759, -2.911, -0.5145, -2.938, -0.4995, -2.781, -0.5145, -2.938, -0.2685, -2.959, -0.2582, -2.8, 0.4747, -2.816, 0.7216, -2.807, 0.7172, -2.527, 0.4776, -2.536, 0.4747, -2.816, 0.4776, -2.536, 0.2389, -2.538, 0.2291, -2.818, 0.4747, -2.816, 0.2291, -2.818, 0.228, -2.978, 0.4781, -2.977, 0.4747, -2.816, 0.4781, -2.977, 0.7294, -2.969, 0.7216, -2.807, 1.469, -2.742, 1.719, -2.707, 1.683, -2.427, 1.441, -2.462, 1.469, -2.742, 1.441, -2.462, 1.199, -2.49, 1.219, -2.77, 1.469, -2.742, 1.219, -2.77, 1.235, -2.933, 1.489, -2.905, 1.469, -2.742, 1.489, -2.905, 1.744, -2.871, 1.719, -2.707, 2.475, -2.561, 2.728, -2.499, 2.653, -2.224, 2.411, -2.285, 2.475, -2.561, 2.411, -2.285, 2.168, -2.339, 2.223, -2.617, 2.475, -2.561, 2.223, -2.617, 2.257, -2.782, 2.514, -2.727, 2.475, -2.561, 2.514, -2.727, 2.771, -2.664, 2.728, -2.499, 3.484, -2.264, 3.735, -2.169, 3.616, -1.902, 3.377, -1.995, 3.484, -2.264, 3.377, -1.995, 3.136, -2.079, 3.232, -2.351, 3.484, -2.264, 3.232, -2.351, 3.286, -2.515, 3.543, -2.429, 3.484, -2.264, 3.543, -2.429, 3.799, -2.334, 3.735, -2.169, -2.79, -2.172, -2.574, -2.267, -2.483, -2.019, -2.691, -1.93, -2.79, -2.172, -2.691, -1.93, -2.897, -1.835, -3.002, -2.072, -2.79, -2.172, -3.002, -2.072, -3.068, -2.21, -2.853, -2.312, -2.79, -2.172, -2.853, -2.312, -2.633, -2.409, -2.574, -2.267, -1.906, -2.506, -1.677, -2.572, -1.614, -2.307, -1.836, -2.246, -1.906, -2.506, -1.836, -2.246, -2.055, -2.177, -2.132, -2.434, -1.906, -2.506, -2.132, -2.434, -2.182, -2.58, -1.951, -2.655, -1.906, -2.506, -1.951, -2.655, -1.717, -2.722, -1.677, -2.572, 3.986, -2.065, 4.236, -1.956, 4.093, -1.692, 3.855, -1.799, 3.986, -2.065, 3.855, -1.799, 3.616, -1.902, 3.735, -2.169, 3.986, -2.065, 3.735, -2.169, 3.799, -2.334, 4.056, -2.231, 3.986, -2.065, 4.056, -2.231, 4.312, -2.125, 4.236, -1.956, -0.9768, -2.721, -0.7391, -2.755, -0.7025, -2.48, -0.9337, -2.448, -0.9768, -2.721, -0.9337, -2.448, -1.163, -2.409, -1.213, -2.679, -0.9768, -2.721, -1.213, -2.679, -1.242, -2.832, -1.002, -2.876, -0.9768, -2.721, -1.002, -2.876, -0.759, -2.911, -0.7391, -2.755, -0.01526, -2.812, 0.2291, -2.818, 0.2389, -2.538, 0.001397, -2.534, -0.01526, -2.812, 0.001397, -2.534, -0.2348, -2.523, -0.2582, -2.8, -0.01526, -2.812, -0.2582, -2.8, -0.2685, -2.959, -0.02094, -2.972, -0.01526, -2.812, -0.02094, -2.972, 0.228, -2.978, 0.2291, -2.818, 0.9696, -2.792, 1.219, -2.77, 1.199, -2.49, 0.9577, -2.511, 0.9696, -2.792, 0.9577, -2.511, 0.7172, -2.527, 0.7216, -2.807, 0.9696, -2.792, 0.7216, -2.807, 0.7294, -2.969, 0.9817, -2.954, 0.9696, -2.792, 0.9817, -2.954, 1.235, -2.933, 1.219, -2.77, 1.971, -2.665, 2.223, -2.617, 2.168, -2.339, 1.926, -2.387, 1.971, -2.665, 1.926, -2.387, 1.683, -2.427, 1.719, -2.707, 1.971, -2.665, 1.719, -2.707, 1.744, -2.871, 2.0, -2.83, 1.971, -2.665, 2.0, -2.83, 2.257, -2.782, 2.223, -2.617, 2.98, -2.429, 3.232, -2.351, 3.136, -2.079, 2.895, -2.155, 2.98, -2.429, 2.895, -2.155, 2.653, -2.224, 2.728, -2.499, 2.98, -2.429, 2.728, -2.499, 2.771, -2.664, 3.029, -2.594, 2.98, -2.429, 3.029, -2.594, 3.286, -2.515, 3.232, -2.351, 3.46, -0.6223, -2.639, -0.7351, -2.47, -0.8064, -2.296, -0.8736, -2.117, -0.9364, -1.933, -0.9948, -1.745, -1.049, -1.553, -1.098, -1.358, -1.142, -1.159, -1.182, -0.9574, -1.216, -0.7537, -1.245, -0.5481, -1.268, -0.341, -1.286, -0.133, -1.3, 0.07567, -1.308, 0.2845, -1.311, 0.4933, -1.308, 0.7016, -1.301, 0.9093, -1.288, 1.116, -1.27, 1.322, -1.248, 1.526, -1.219, 1.728, -1.186, 1.929, -1.147, 2.129, -1.102, 2.326, -1.052, 2.521, -0.9954, 2.714, -0.9332, 2.905, -0.8646, 3.093, -0.7895, 3.277, -0.7076])
me_tower_remains.materials.append(mat_stone)
me_tower_remains.materials.append(mat_medieval_door)
me_tower_remains.materials.append(mat_cut)
me_tower_remains.use_remesh_preserve_volume = False
me_tower_remains.use_remesh_preserve_attributes = False
me_tower_remains.use_mirror_vertex_groups = False
me_tower_remains.update()

# ---- objects
ob_tower_remains = bpy.data.objects.new('tower_remains', me_tower_remains)
ob_lamp = bpy.data.objects.new('Lamp', light_lamp)
ob_camera = bpy.data.objects.new('Camera', cam_camera)

# ---- transforms, parenting, visibility, modifiers, constraints
ob_tower_remains.location = (0.0, 0.0, 0.0)
ob_tower_remains.lineart.crease_threshold = 0.0
ob_lamp.location = (7.776, -6.277, 17.16)
ob_lamp.rotation_euler = (0.6503, 0.05522, 0.9014)
ob_lamp.lock_rotations_4d = False
ob_lamp.empty_display_type = 'ARROWS'
ob_lamp.color = (0.0, 0.0, 0.0, 0.0)
ob_lamp.lineart.crease_threshold = 0.0
ob_camera.location = (3.505, -40.01, 11.39)
ob_camera.rotation_euler = (1.456, -5.463e-09, 0.084)
ob_camera.scale = (1.0, 1.0, 1.0)
ob_camera.lock_rotations_4d = False
ob_camera.empty_display_type = 'ARROWS'
ob_camera.color = (0.0, 0.0, 0.0, 0.0)
ob_camera.display_type = 'WIRE'
ob_camera.lineart.crease_threshold = 0.0

# ---- collection membership
col_collection_1.objects.link(ob_tower_remains)
col_collection_1.objects.link(ob_lamp)
col_collection_1.objects.link(ob_camera)

# ---- scene / render settings (as saved in the file)
scene.camera = ob_camera
scene.frame_start = 1; scene.frame_end = 250; scene.frame_set(81)
scene.render.engine = 'BLENDER_EEVEE_NEXT'
scene.render.image_settings.color_mode = 'RGB'
scene.render.image_settings.compression = 90
scene.render.dither_intensity = 0.0
scene.render.bake_margin = 2
scene.render.bake_bias = 0.0
scene.cycles.use_denoising = False
scene.cycles.samples = 10
scene.cycles.sampling_pattern = 'TABULATED_SOBOL'
scene.cycles.light_sampling_threshold = 0.0
scene.cycles.use_adaptive_sampling = False
scene.cycles.use_light_tree = False
scene.cycles.blur_glossy = 0.0
scene.cycles.volume_bounces = 1
scene.cycles.pixel_filter_type = 'GAUSSIAN'
scene.cycles.sample_clamp_indirect = 0.0
scene.view_settings.view_transform = 'Standard'
bpy.context.view_layer.update()
